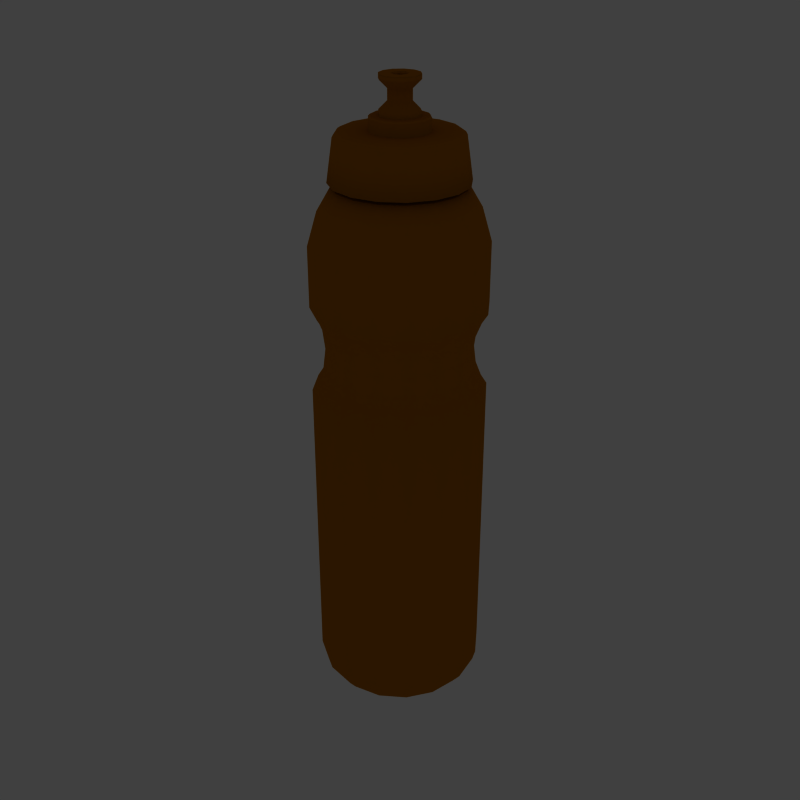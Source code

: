 # Source: bottle_orange.blend  (saved by Blender 3.2.14; exported with 4.5.12 LTS)
import bpy
from mathutils import Matrix  # noqa: F401  (used for matrix-valued properties, if any)

bpy.ops.wm.read_factory_settings(use_empty=True)
scene = bpy.context.scene
scene.name = 'Scene'

# ---- collections
col_collection_1 = bpy.data.collections.new('Collection 1'); scene.collection.children.link(col_collection_1)
col_collection_10 = bpy.data.collections.new('Collection 10'); scene.collection.children.link(col_collection_10)

# ---- materials (node trees are filled in below, after node groups)
mat_sp_btl = bpy.data.materials.new('SP_BTL')
mat_sp_btl.alpha_threshold = 0.0
mat_sp_btl.preview_render_type = 'FLAT'
mat_sp_btl.diffuse_color = (0.6739, 0.3445, 0.01306, 1.0)
mat_sp_btl.roughness = 0.2
mat_sp_btl.specular_intensity = 0.4
mat_sp_btl.line_color = (0.0, 0.0, 0.0, 1.0)

# ---- material node trees

# ---- world
world_world = bpy.data.worlds.new('World'); scene.world = world_world
world_world.color = (0.251, 0.251, 0.251)
world_world.use_sun_shadow = False
world_world.sun_shadow_jitter_overblur = 0.0
world_world.cycles.sampling_method = 'MANUAL'
world_world.cycles.sample_map_resolution = 256

# ---- meshes
me_sport_bottle = bpy.data.meshes.new('Sport_Bottle')
me_sport_bottle.from_pydata([(1.192e-07, -1.17, -4.593), (-1.081, -0.4478, -4.593), (-1.081, 0.4478, -4.593), (-0.8274, 0.8274, -4.593), (-0.6808, -0.3931, -4.679), (-0.7861, -4.172e-07, -4.679), (-4.768e-07, 0.7861, -4.679), (-0.4795, -1.158, 1.527), (-0.886, -0.886, 1.527), (-1.158, 0.4795, 1.527), (-1.158, -0.4795, 1.527), (-1.253, 1.192e-07, 1.527), (-0.886, 0.886, 1.527), (-0.4795, 1.158, 1.527), (-1.023, -0.4237, 1.231), (-1.107, 1.192e-07, 1.231), (-0.7829, 0.7829, 1.231), (-0.4237, 1.023, 1.231), (-1.023, 0.4237, 1.231), (-0.7829, -0.7829, 1.231), (-0.4237, -1.023, 1.231), (-0.4237, -1.023, 0.5597), (-0.7829, -0.7829, 0.5597), (-1.023, 0.4237, 0.5597), (-0.4237, 1.023, 0.5597), (-0.7829, 0.7829, 0.5597), (-1.107, 1.192e-07, 0.5597), (-1.023, -0.4237, 0.5597), (1.192e-07, -1.107, 0.5597), (-0.4795, 1.158, 0.2635), (-0.886, 0.886, 0.2635), (-1.253, 1.192e-07, 0.2635), (-1.158, -0.4795, 0.2635), (-0.4018, 0.97, 0.8954), (-0.7424, 0.7424, 0.8954), (-0.97, 0.4018, 0.8954), (-1.05, 2.384e-07, 0.8954), (-0.97, -0.4018, 0.8954), (-0.7424, -0.7424, 0.8954), (-0.4018, -0.97, 0.8954), (0.0, -1.05, 0.8954), (-1.158, 0.4795, 0.2635), (-0.886, -0.886, 0.2635), (-0.4795, -1.158, 0.2635), (-0.5697, -0.5697, 3.996), (-0.3083, 0.7443, 3.996), (-0.5697, -0.5697, 3.277), (-0.7443, -0.3083, 3.277), (-0.4795, -1.158, 2.478), (0.0, -1.253, 2.478), (-1.158, -0.4795, 2.478), (-1.253, 0.0, 2.478), (-1.158, 0.4795, 2.478), (-0.886, 0.886, 2.478), (-2.384e-07, 1.253, 2.478), (-0.4795, -1.158, -4.508), (-1.158, -0.4795, -4.508), (-0.886, -0.886, -4.508), (-1.253, 1.192e-07, -4.508), (-1.158, 0.4795, -4.508), (-0.886, 0.886, -4.508), (-0.4795, 1.158, -4.508), (-0.4478, -1.081, -4.593), (-0.8274, -0.8274, -4.593), (-1.17, 1.192e-07, -4.593), (-0.4478, 1.081, -4.593), (-0.886, -0.886, 2.478), (-0.3083, -0.7443, 3.277), (-0.8056, -5.96e-08, 3.277), (-0.7443, 0.3083, 3.277), (-0.5697, 0.5697, 3.277), (-0.3083, 0.7443, 3.277), (-0.4795, 1.158, 2.478), (0.0, 0.8056, 3.277), (-0.7895, 0.327, 3.329), (-0.8546, 1.192e-07, 3.329), (-0.7895, -0.327, 3.329), (-0.7895, 0.327, 3.996), (-0.6043, 0.6043, 3.996), (-0.327, 0.7895, 3.996), (-0.8546, 5.96e-08, 3.996), (-0.7895, -0.327, 3.996), (-0.6043, -0.6043, 3.996), (-0.327, -0.7895, 3.996), (-0.327, -0.7895, 3.329), (-0.6043, -0.6043, 3.329), (-0.6043, 0.6043, 3.329), (-0.327, 0.7895, 3.329), (-0.327, -0.7895, 3.949), (-0.7895, -0.327, 3.949), (-0.7895, 0.327, 3.949), (-0.8546, 5.96e-08, 3.949), (-0.3325, -0.8027, 3.972), (-0.8027, -0.3325, 3.972), (-0.6144, -0.6144, 3.972), (-0.8027, 0.3325, 3.972), (-0.8688, 5.96e-08, 3.972), (-0.6144, 0.6144, 3.972), (-0.3325, 0.8027, 3.972), (-0.6043, -0.6043, 3.949), (-0.327, 0.7895, 3.949), (-5.96e-08, -0.8546, 3.949), (-0.6043, 0.6043, 3.949), (-0.3083, -0.7443, 3.996), (-0.7443, -0.3083, 3.996), (-0.7443, 0.3083, 3.996), (-0.8056, 1.192e-07, 3.996), (-0.5697, 0.5697, 3.996), (-0.3685, -0.8895, 3.329), (-0.6808, -0.6808, 3.329), (-0.9628, -4.172e-07, 3.329), (-0.8895, 0.3685, 3.329), (-0.6808, 0.6808, 3.329), (-0.3685, 0.8895, 3.329), (-5.364e-07, 0.9628, 3.329), (-0.5018, -1.211, -4.507), (-0.9272, -0.9272, -4.507), (-1.211, -0.5018, -4.507), (-1.311, 1.192e-07, -4.507), (-1.211, 0.5018, -4.507), (-0.9272, 0.9272, -4.507), (-0.5018, 1.211, -4.507), (-3.576e-07, -1.139, -4.837), (-0.4358, -1.052, -4.837), (-0.8053, -0.8053, -4.837), (-1.052, -0.4358, -4.837), (-1.139, 1.192e-07, -4.837), (-1.052, 0.4358, -4.837), (-0.8053, 0.8053, -4.837), (-0.4358, 1.052, -4.837), (-4.768e-07, -1.264, -4.679), (-0.4836, -1.168, -4.679), (-0.8937, -0.8937, -4.679), (-1.168, -0.4836, -4.679), (-1.264, 1.192e-07, -4.679), (-1.168, 0.4836, -4.679), (-0.8937, 0.8937, -4.679), (-0.4836, 1.168, -4.679), (-0.5018, -1.211, 1.557), (-0.9272, -0.9272, 1.557), (-1.211, 0.5018, 1.557), (-1.211, -0.5018, 1.557), (-1.311, 1.192e-07, 1.557), (-0.9272, 0.9272, 1.557), (-0.5018, 1.211, 1.557), (-1.05, -0.435, 1.194), (-1.137, 1.192e-07, 1.194), (-0.8038, 0.8038, 1.194), (-0.435, 1.05, 1.194), (-1.05, 0.435, 1.194), (-0.8038, -0.8038, 1.194), (-0.435, -1.05, 1.194), (-0.435, -1.05, 0.597), (-0.8038, -0.8038, 0.597), (-1.05, 0.435, 0.597), (-0.435, 1.05, 0.597), (-0.8038, 0.8038, 0.597), (-1.137, 1.192e-07, 0.597), (-1.05, -0.435, 0.597), (-0.5018, 1.211, 0.2341), (-0.9272, 0.9272, 0.2341), (-1.311, 1.192e-07, 0.2341), (-1.211, -0.5018, 0.2341), (-0.4209, 1.016, 0.8954), (-0.7777, 0.7777, 0.8954), (-1.016, 0.4209, 0.8954), (-1.1, 1.192e-07, 0.8954), (-1.016, -0.4209, 0.8954), (-0.7777, -0.7777, 0.8954), (-0.4209, -1.016, 0.8954), (-1.211, 0.5018, 0.2341), (-0.9272, -0.9272, 0.2341), (-0.5018, -1.211, 0.2341), (-0.5018, -1.211, 2.478), (-0.9272, -0.9272, 2.478), (-1.211, -0.5018, 2.478), (-1.311, 1.192e-07, 2.478), (-0.9272, 0.9272, 2.478), (-0.5018, 1.211, 2.478), (-1.211, 0.5018, 2.478), (-1.192e-07, -0.9628, 3.329), (-0.8895, -0.3685, 3.329), (-0.8225, -0.8225, 2.989), (-0.4451, -1.075, 2.989), (-1.163, 1.192e-07, 2.989), (-1.075, -0.4451, 2.989), (-0.4451, 1.075, 2.989), (-0.8225, 0.8225, 2.989), (-1.075, 0.4451, 2.989), (-4.768e-07, -0.9446, -4.837), (-0.3615, -0.8727, -4.837), (-0.6679, -0.6679, -4.837), (-0.8727, -0.3615, -4.837), (-0.9446, 1.192e-07, -4.837), (-0.8727, 0.3615, -4.837), (-0.6679, 0.6679, -4.837), (-0.3615, 0.8727, -4.837), (-4.768e-07, -0.7861, -4.679), (-0.3931, -0.6808, -4.679), (-0.6808, 0.3931, -4.679), (-0.3931, 0.6808, -4.679), (0.3931, 0.6808, -4.679), (0.6808, 0.3931, -4.679), (0.3931, -0.6808, -4.679), (-2.98e-07, 0.9446, -4.837), (0.3615, 0.8727, -4.837), (0.6679, 0.6679, -4.837), (0.8727, 0.3615, -4.837), (0.9446, 5.96e-08, -4.837), (0.8727, -0.3615, -4.837), (0.6679, -0.6679, -4.837), (0.3615, -0.8727, -4.837), (1.075, 0.4451, 2.989), (-4.768e-07, 1.163, 2.989), (0.8225, 0.8225, 2.989), (0.4451, 1.075, 2.989), (1.075, -0.4451, 2.989), (1.163, 0.0, 2.989), (0.0, -1.163, 2.989), (0.4451, -1.075, 2.989), (0.8225, -0.8225, 2.989), (0.8895, -0.3685, 3.329), (1.211, 0.5018, 2.478), (-4.768e-07, 1.311, 2.478), (0.5018, 1.211, 2.478), (0.9272, 0.9272, 2.478), (1.311, 0.0, 2.478), (1.211, -0.5018, 2.478), (-1.192e-07, -1.311, 2.478), (0.9272, -0.9272, 2.478), (0.5018, -1.211, 2.478), (0.5018, -1.211, 0.2341), (0.9272, -0.9272, 0.2341), (1.211, 0.5018, 0.2341), (0.0, -1.1, 0.8954), (0.4209, -1.016, 0.8954), (0.7777, -0.7777, 0.8954), (1.016, -0.4209, 0.8954), (1.1, 0.0, 0.8954), (1.016, 0.4209, 0.8954), (0.7777, 0.7777, 0.8954), (0.4209, 1.016, 0.8954), (-1.192e-07, 1.1, 0.8954), (-1.192e-07, -1.311, 0.2341), (1.211, -0.5018, 0.2341), (1.311, 0.0, 0.2341), (0.9272, 0.9272, 0.2341), (0.5018, 1.211, 0.2341), (-5.96e-07, 1.311, 0.2341), (0.0, -1.137, 0.597), (1.05, -0.435, 0.597), (1.137, 0.0, 0.597), (0.8038, 0.8038, 0.597), (0.435, 1.05, 0.597), (-1.192e-07, 1.137, 0.597), (1.05, 0.435, 0.597), (0.8038, -0.8038, 0.597), (0.435, -1.05, 0.597), (0.435, -1.05, 1.194), (0.8038, -0.8038, 1.194), (1.05, 0.435, 1.194), (-2.384e-07, 1.137, 1.194), (0.435, 1.05, 1.194), (0.8038, 0.8038, 1.194), (1.137, 1.192e-07, 1.194), (1.05, -0.435, 1.194), (0.0, -1.137, 1.194), (-5.96e-07, 1.311, 1.557), (0.5018, 1.211, 1.557), (0.9272, 0.9272, 1.557), (1.311, 0.0, 1.557), (1.211, -0.5018, 1.557), (-1.192e-07, -1.311, 1.557), (1.211, 0.5018, 1.557), (0.9272, -0.9272, 1.557), (0.5018, -1.211, 1.557), (-3.576e-07, 1.264, -4.679), (0.4836, 1.168, -4.679), (0.8937, 0.8937, -4.679), (1.168, 0.4836, -4.679), (1.264, 0.0, -4.679), (1.168, -0.4836, -4.679), (0.8937, -0.8937, -4.679), (0.4836, -1.168, -4.679), (-3.576e-07, 1.139, -4.837), (0.4358, 1.052, -4.837), (0.8053, 0.8053, -4.837), (1.052, 0.4358, -4.837), (1.139, 0.0, -4.837), (1.052, -0.4358, -4.837), (0.8053, -0.8053, -4.837), (0.4358, -1.052, -4.837), (-3.576e-07, 1.311, -4.507), (0.5018, 1.211, -4.507), (0.9272, 0.9272, -4.507), (1.211, 0.5018, -4.507), (1.311, 0.0, -4.507), (1.211, -0.5018, -4.507), (0.9272, -0.9272, -4.507), (0.5018, -1.211, -4.507), (-5.96e-07, -1.311, -4.507), (0.3685, 0.8895, 3.329), (0.6808, 0.6808, 3.329), (0.8895, 0.3685, 3.329), (0.9628, -5.364e-07, 3.329), (0.6808, -0.6808, 3.329), (0.3685, -0.8895, 3.329), (-4.768e-07, 0.8056, 3.996), (0.5697, 0.5697, 3.996), (0.8056, 5.96e-08, 3.996), (0.7443, 0.3083, 3.996), (0.7443, -0.3083, 3.996), (0.3083, -0.7443, 3.996), (0.6043, 0.6043, 3.949), (-4.768e-07, 0.8546, 3.949), (0.327, 0.7895, 3.949), (0.6043, -0.6043, 3.949), (0.3325, 0.8027, 3.972), (-4.172e-07, 0.8688, 3.972), (0.6144, 0.6144, 3.972), (0.8688, 5.96e-08, 3.972), (0.8027, 0.3325, 3.972), (0.6144, -0.6144, 3.972), (0.8027, -0.3325, 3.972), (-5.96e-08, -0.8688, 3.972), (0.3325, -0.8027, 3.972), (0.8546, 5.96e-08, 3.949), (0.7895, 0.327, 3.949), (0.7895, -0.327, 3.949), (0.327, -0.7895, 3.949), (-2.384e-07, 0.8546, 3.329), (0.327, 0.7895, 3.329), (0.6043, 0.6043, 3.329), (0.6043, -0.6043, 3.329), (0.327, -0.7895, 3.329), (0.327, -0.7895, 3.996), (0.6043, -0.6043, 3.996), (-5.96e-08, -0.8546, 3.996), (0.7895, -0.327, 3.996), (0.8546, 5.96e-08, 3.996), (0.327, 0.7895, 3.996), (0.6043, 0.6043, 3.996), (-4.768e-07, 0.8546, 3.996), (0.7895, 0.327, 3.996), (-5.96e-08, -0.8546, 3.329), (0.7895, -0.327, 3.329), (0.8546, 5.96e-08, 3.329), (0.7895, 0.327, 3.329), (5.96e-08, -0.8056, 3.277), (0.4795, 1.158, 2.478), (0.3083, 0.7443, 3.277), (0.5697, 0.5697, 3.277), (0.7443, 0.3083, 3.277), (0.8056, -1.192e-07, 3.277), (0.3083, -0.7443, 3.277), (0.886, -0.886, 2.478), (0.4478, 1.081, -4.593), (1.17, 0.0, -4.593), (0.8274, -0.8274, -4.593), (0.4478, -1.081, -4.593), (0.4795, 1.158, -4.508), (-5.96e-07, 1.253, -4.508), (0.886, 0.886, -4.508), (1.158, 0.4795, -4.508), (1.253, 0.0, -4.508), (0.886, -0.886, -4.508), (1.158, -0.4795, -4.508), (0.4795, -1.158, -4.508), (-1.192e-07, -1.253, -4.508), (0.886, 0.886, 2.478), (1.158, 0.4795, 2.478), (1.253, -1.192e-07, 2.478), (1.158, -0.4795, 2.478), (0.4795, -1.158, 2.478), (0.7443, -0.3083, 3.277), (0.5697, -0.5697, 3.277), (0.3083, 0.7443, 3.996), (0.5697, -0.5697, 3.996), (5.96e-08, -0.8056, 3.996), (0.4795, -1.158, 0.2635), (0.886, -0.886, 0.2635), (1.158, 0.4795, 0.2635), (0.4018, -0.97, 0.8954), (0.7424, -0.7424, 0.8954), (0.97, -0.4018, 0.8954), (1.05, 0.0, 0.8954), (0.97, 0.4018, 0.8954), (0.7424, 0.7424, 0.8954), (0.4018, 0.97, 0.8954), (-3.576e-07, 1.05, 0.8954), (-1.192e-07, -1.253, 0.2635), (1.158, -0.4795, 0.2635), (1.253, 0.0, 0.2635), (0.886, 0.886, 0.2635), (0.4795, 1.158, 0.2635), (-5.96e-07, 1.253, 0.2635), (1.023, -0.4237, 0.5597), (1.107, 0.0, 0.5597), (0.7829, 0.7829, 0.5597), (0.4237, 1.023, 0.5597), (-3.576e-07, 1.107, 0.5597), (1.023, 0.4237, 0.5597), (0.7829, -0.7829, 0.5597), (0.4237, -1.023, 0.5597), (0.4237, -1.023, 1.231), (0.7829, -0.7829, 1.231), (1.023, 0.4237, 1.231), (-5.96e-07, 1.107, 1.231), (0.4237, 1.023, 1.231), (0.7829, 0.7829, 1.231), (1.107, 0.0, 1.231), (1.023, -0.4237, 1.231), (0.0, -1.107, 1.231), (-5.96e-07, 1.253, 1.527), (0.4795, 1.158, 1.527), (0.886, 0.886, 1.527), (1.253, 0.0, 1.527), (1.158, -0.4795, 1.527), (-1.192e-07, -1.253, 1.527), (1.158, 0.4795, 1.527), (0.886, -0.886, 1.527), (0.4795, -1.158, 1.527), (0.7861, -4.768e-07, -4.679), (0.6808, -0.3931, -4.679), (-5.96e-07, 1.17, -4.593), (0.8274, 0.8274, -4.593), (1.081, 0.4478, -4.593), (1.081, -0.4478, -4.593), (-1.341e-07, 0.1728, 4.645), (-1.341e-07, 0.1728, 4.476), (-0.08638, 0.1496, 4.645), (-0.08638, 0.1496, 4.476), (-0.1496, 0.08638, 4.645), (-0.1496, 0.08638, 4.476), (-2.086e-07, 0.295, 4.767), (-2.086e-07, 0.295, 4.354), (-0.1475, 0.2555, 4.767), (-0.1475, 0.2555, 4.354), (-0.2555, 0.1475, 4.767), (-0.2555, 0.1475, 4.354), (-0.0799, 0.0799, 4.804), (-0.09093, 0.09093, 4.837), (-0.2555, 0.1475, 4.837), (-0.1475, 0.2555, 4.837), (-2.086e-07, 0.295, 4.837), (-0.113, -5.215e-08, 4.001), (-0.0799, 0.0799, 4.001), (-2.086e-07, 0.295, 4.284), (-0.1475, 0.2555, 4.284), (-0.2555, 0.1475, 4.284), (-3.576e-07, 0.4152, 4.284), (-0.2076, 0.3595, 4.284), (-0.3595, 0.2076, 4.284), (-0.7903, 0.3274, 4.077), (-0.6049, 0.6049, 4.077), (-0.3274, 0.7903, 4.077), (-0.3784, 0.2185, 4.077), (-2.384e-07, 0.437, 4.077), (-3.576e-07, 0.437, 4.261), (-0.2185, 0.3784, 4.261), (-0.3784, 0.2185, 4.261), (-0.2185, 0.3784, 4.077), (-0.8301, 0.3439, 4.05), (-0.8985, 5.96e-08, 4.05), (-0.6354, 0.6354, 4.05), (-0.3439, 0.8301, 4.05), (-0.8521, 0.353, 4.008), (-0.9223, 1.192e-07, 4.008), (-0.6522, 0.6522, 4.008), (-0.353, 0.8521, 4.008), (-0.9351, 0.3873, 3.382), (-1.012, 1.192e-07, 3.382), (-0.7157, 0.7157, 3.382), (-0.3873, 0.9351, 3.382), (-0.7895, 0.327, 3.382), (-0.8546, 1.192e-07, 3.382), (-0.6043, 0.6043, 3.382), (-0.327, 0.7895, 3.382), (-0.8071, 0.3343, 3.971), (-0.8735, 1.192e-07, 3.971), (-0.6177, 0.6177, 3.971), (-0.3343, 0.8071, 3.971), (-0.7895, 0.327, 4.001), (-0.8546, 1.192e-07, 4.001), (-0.6043, 0.6043, 4.001), (-0.327, 0.7895, 4.001), (-0.7895, 0.327, 3.941), (-0.8546, 1.192e-07, 3.941), (-0.6043, 0.6043, 3.941), (-0.327, 0.7895, 3.941), (-0.327, -0.7895, 3.941), (-0.6043, -0.6043, 3.941), (-0.7895, -0.327, 3.941), (-0.327, -0.7895, 4.001), (-0.6043, -0.6043, 4.001), (-0.7895, -0.327, 4.001), (-0.3343, -0.8071, 3.971), (-0.6177, -0.6177, 3.971), (-0.8071, -0.3343, 3.971), (-0.327, -0.7895, 3.382), (-0.6043, -0.6043, 3.382), (-0.7895, -0.327, 3.382), (-0.3873, -0.9351, 3.382), (-0.7157, -0.7157, 3.382), (-0.9351, -0.3873, 3.382), (-0.8555, -5.96e-08, 4.077), (-0.353, -0.8521, 4.008), (-0.6522, -0.6522, 4.008), (-0.8521, -0.353, 4.008), (-0.3439, -0.8301, 4.05), (-0.6354, -0.6354, 4.05), (-0.8301, -0.3439, 4.05), (-0.2185, -0.3784, 4.077), (-0.437, 1.192e-07, 4.261), (-0.3784, -0.2185, 4.261), (-0.2185, -0.3784, 4.261), (-3.576e-07, -0.437, 4.261), (-2.384e-07, -0.437, 4.077), (-0.3784, -0.2185, 4.077), (-0.437, 0.0, 4.077), (-0.3274, -0.7903, 4.077), (-0.6049, -0.6049, 4.077), (-0.7903, -0.3274, 4.077), (-0.4152, 1.192e-07, 4.284), (-0.3595, -0.2076, 4.284), (-0.2076, -0.3595, 4.284), (-3.576e-07, -0.4152, 4.284), (-0.295, 1.192e-07, 4.284), (-0.2555, -0.1475, 4.284), (-0.1475, -0.2555, 4.284), (-2.682e-07, -0.295, 4.284), (-0.0799, -0.0799, 4.001), (-0.113, -5.215e-08, 4.804), (-2.682e-07, -0.295, 4.837), (-0.1475, -0.2555, 4.837), (-0.2555, -0.1475, 4.837), (-0.295, 1.192e-07, 4.837), (-4.47e-08, -0.1286, 4.837), (-0.09093, -0.09093, 4.837), (-0.1286, -8.941e-08, 4.837), (-0.0799, -0.0799, 4.804), (-0.295, 1.192e-07, 4.354), (-0.295, 1.192e-07, 4.767), (-0.2555, -0.1475, 4.354), (-0.2555, -0.1475, 4.767), (-0.1475, -0.2555, 4.354), (-0.1475, -0.2555, 4.767), (-2.682e-07, -0.295, 4.354), (-2.682e-07, -0.295, 4.767), (-0.1728, 0.0, 4.476), (-0.1728, 0.0, 4.645), (-0.1496, -0.08638, 4.476), (-0.1496, -0.08638, 4.645), (-0.08638, -0.1496, 4.476), (-0.08638, -0.1496, 4.645), (-1.639e-07, -0.1728, 4.476), (-1.639e-07, -0.1728, 4.645), (0.08638, -0.1496, 4.645), (0.08638, -0.1496, 4.476), (0.1496, -0.08638, 4.645), (0.1496, -0.08638, 4.476), (0.1728, -5.96e-08, 4.645), (0.1728, -5.96e-08, 4.476), (0.1475, -0.2555, 4.767), (0.1475, -0.2555, 4.354), (0.2555, -0.1475, 4.767), (0.2555, -0.1475, 4.354), (0.295, 5.96e-08, 4.767), (0.295, 5.96e-08, 4.354), (0.0799, -0.0799, 4.804), (0.1286, -1.043e-07, 4.837), (0.09093, -0.09093, 4.837), (0.295, 5.96e-08, 4.837), (0.2555, -0.1475, 4.837), (0.1475, -0.2555, 4.837), (0.113, -4.47e-08, 4.804), (2.235e-08, -0.113, 4.804), (0.0799, -0.0799, 4.001), (2.235e-08, -0.113, 4.001), (0.1475, -0.2555, 4.284), (0.2555, -0.1475, 4.284), (0.295, 5.96e-08, 4.284), (0.2076, -0.3595, 4.284), (0.3595, -0.2076, 4.284), (0.4152, 8.941e-08, 4.284), (0.7903, -0.3274, 4.077), (0.6049, -0.6049, 4.077), (0.3274, -0.7903, 4.077), (0.437, -2.98e-08, 4.077), (0.3784, -0.2185, 4.077), (0.0, -0.8555, 4.077), (0.2185, -0.3784, 4.261), (0.3784, -0.2185, 4.261), (0.437, 8.941e-08, 4.261), (0.2185, -0.3784, 4.077), (0.8301, -0.3439, 4.05), (0.6354, -0.6354, 4.05), (0.3439, -0.8301, 4.05), (-3.576e-07, -0.8985, 4.05), (0.8521, -0.353, 4.008), (0.6522, -0.6522, 4.008), (0.353, -0.8521, 4.008), (-3.576e-07, -0.9223, 4.008), (0.8555, -1.788e-07, 4.077), (0.9351, -0.3873, 3.382), (0.7157, -0.7157, 3.382), (0.3873, -0.9351, 3.382), (-3.576e-07, -1.012, 3.382), (0.7895, -0.327, 3.382), (0.6043, -0.6043, 3.382), (0.327, -0.7895, 3.382), (-3.576e-07, -0.8546, 3.382), (0.8071, -0.3343, 3.971), (0.6177, -0.6177, 3.971), (0.3343, -0.8071, 3.971), (-3.576e-07, -0.8735, 3.971), (0.7895, -0.327, 4.001), (0.6043, -0.6043, 4.001), (0.327, -0.7895, 4.001), (-3.576e-07, -0.8546, 4.001), (0.7895, -0.327, 3.941), (0.6043, -0.6043, 3.941), (0.327, -0.7895, 3.941), (-3.576e-07, -0.8546, 3.941), (-2.384e-07, 0.8546, 3.941), (0.327, 0.7895, 3.941), (0.6043, 0.6043, 3.941), (0.8546, 5.96e-08, 3.941), (0.7895, 0.327, 3.941), (-2.384e-07, 0.8546, 4.001), (0.327, 0.7895, 4.001), (0.6043, 0.6043, 4.001), (0.8546, 5.96e-08, 4.001), (0.7895, 0.327, 4.001), (-1.788e-07, 0.8735, 3.971), (0.3343, 0.8071, 3.971), (0.6177, 0.6177, 3.971), (0.8735, 5.96e-08, 3.971), (0.8071, 0.3343, 3.971), (-2.384e-07, 0.8546, 3.382), (0.327, 0.7895, 3.382), (0.6043, 0.6043, 3.382), (0.8546, 5.96e-08, 3.382), (0.7895, 0.327, 3.382), (-2.384e-07, 1.012, 3.382), (0.3873, 0.9351, 3.382), (0.7157, 0.7157, 3.382), (1.012, 0.0, 3.382), (0.9351, 0.3873, 3.382), (-2.384e-07, 0.9223, 4.008), (0.353, 0.8521, 4.008), (0.6522, 0.6522, 4.008), (0.9223, 5.96e-08, 4.008), (0.8521, 0.353, 4.008), (-1.788e-07, 0.8985, 4.05), (0.3439, 0.8301, 4.05), (0.6354, 0.6354, 4.05), (0.8985, 5.96e-08, 4.05), (0.8301, 0.3439, 4.05), (0.2185, 0.3784, 4.077), (0.3784, 0.2185, 4.261), (0.2185, 0.3784, 4.261), (5.96e-08, 0.8555, 4.077), (0.3784, 0.2185, 4.077), (0.3274, 0.7903, 4.077), (0.6049, 0.6049, 4.077), (0.7903, 0.3274, 4.077), (0.3595, 0.2076, 4.284), (0.2076, 0.3595, 4.284), (0.2555, 0.1475, 4.284), (0.1475, 0.2555, 4.284), (3.725e-08, 0.113, 4.001), (0.0799, 0.0799, 4.001), (0.113, -4.47e-08, 4.001), (3.725e-08, 0.113, 4.804), (0.1475, 0.2555, 4.837), (0.2555, 0.1475, 4.837), (4.47e-08, 0.1286, 4.837), (0.09093, 0.09093, 4.837), (0.0799, 0.0799, 4.804), (0.2555, 0.1475, 4.354), (0.2555, 0.1475, 4.767), (0.1475, 0.2555, 4.354), (0.1475, 0.2555, 4.767), (0.1496, 0.08638, 4.476), (0.1496, 0.08638, 4.645), (0.08638, 0.1496, 4.476), (0.08638, 0.1496, 4.645), (-0.4679, -1.13, 0.3737), (-0.8646, -0.8646, 0.3737), (-1.13, 0.4679, 0.3737), (-0.4679, 1.13, 0.3737), (-0.8646, 0.8646, 0.3737), (-1.223, 1.192e-07, 0.3737), (-1.13, -0.4679, 0.3737), (-1.192e-07, -1.223, 0.3737), (1.13, -0.4679, 0.3737), (1.223, 0.0, 0.3737), (0.8646, 0.8646, 0.3737), (0.4679, 1.13, 0.3737), (-2.384e-07, 1.223, 0.3737), (1.13, 0.4679, 0.3737), (0.8646, -0.8646, 0.3737), (0.4679, -1.13, 0.3737), (-1.13, -0.4679, 1.417), (-1.223, 1.192e-07, 1.417), (-0.8646, 0.8646, 1.417), (-0.4679, 1.13, 1.417), (-1.13, 0.4679, 1.417), (-0.8646, -0.8646, 1.417), (-0.4679, -1.13, 1.417), (0.4679, -1.13, 1.417), (0.8646, -0.8646, 1.417), (1.13, 0.4679, 1.417), (-2.384e-07, 1.223, 1.417), (0.4679, 1.13, 1.417), (0.8646, 0.8646, 1.417), (1.223, 0.0, 1.417), (1.13, -0.4679, 1.417), (-1.192e-07, -1.223, 1.417)], [], [(62, 0, 424, 65), (62, 65, 3, 63), (63, 3, 2, 1), (1, 2, 64), (200, 6, 197, 198), (198, 4, 199, 200), (4, 5, 199), (39, 20, 412, 40), (20, 7, 418, 412), (38, 19, 20, 39), (7, 20, 19, 8), (37, 14, 19, 38), (14, 10, 8, 19), (36, 15, 14, 37), (15, 11, 10, 14), (35, 18, 15, 36), (18, 9, 11, 15), (34, 16, 18, 35), (16, 12, 9, 18), (33, 17, 16, 34), (17, 13, 12, 16), (389, 407, 17, 33), (407, 413, 13, 17), (400, 24, 29, 395), (389, 33, 24, 400), (24, 25, 30, 29), (33, 34, 25, 24), (25, 23, 41, 30), (34, 35, 23, 25), (23, 26, 31, 41), (35, 36, 26, 23), (26, 27, 32, 31), (36, 37, 27, 26), (27, 22, 42, 32), (37, 38, 22, 27), (22, 21, 43, 42), (38, 39, 21, 22), (21, 28, 390, 43), (39, 40, 28, 21), (103, 378, 348, 67), (104, 44, 46, 47), (105, 106, 68, 69), (107, 105, 69, 70), (307, 45, 71, 73), (45, 107, 70, 71), (106, 104, 47, 68), (44, 103, 67, 46), (48, 7, 8, 66), (11, 51, 50, 10), (13, 72, 53, 12), (413, 54, 72, 13), (12, 53, 52, 9), (9, 52, 51, 11), (10, 50, 66, 8), (7, 48, 49, 418), (390, 368, 55, 43), (42, 57, 56, 32), (31, 58, 59, 41), (41, 59, 60, 30), (29, 61, 361, 395), (30, 60, 61, 29), (32, 56, 58, 31), (43, 55, 57, 42), (368, 0, 62, 55), (57, 63, 1, 56), (58, 64, 2, 59), (59, 2, 3, 60), (61, 65, 424, 361), (60, 3, 65, 61), (56, 1, 64, 58), (55, 62, 63, 57), (348, 49, 48, 67), (67, 48, 66, 46), (46, 66, 50, 47), (47, 50, 51, 68), (68, 51, 52, 69), (69, 52, 53, 70), (70, 53, 72, 71), (71, 72, 54, 73), (180, 344, 84, 108), (109, 85, 76, 181), (74, 111, 110, 75), (111, 74, 86, 112), (330, 114, 113, 87), (112, 86, 87, 113), (181, 76, 75, 110), (108, 84, 85, 109), (83, 92, 324, 337), (92, 88, 101, 324), (81, 93, 94, 82), (93, 89, 99, 94), (77, 95, 96, 80), (95, 90, 91, 96), (77, 78, 97, 95), (95, 97, 102, 90), (342, 318, 98, 79), (318, 314, 100, 98), (78, 79, 98, 97), (97, 98, 100, 102), (81, 80, 96, 93), (93, 96, 91, 89), (83, 82, 94, 92), (92, 94, 99, 88), (86, 74, 90, 102), (76, 85, 99, 89), (84, 344, 101, 88), (74, 75, 91, 90), (75, 76, 89, 91), (85, 84, 88, 99), (87, 86, 102, 100), (330, 87, 100, 314), (83, 337, 378, 103), (81, 82, 44, 104), (77, 80, 106, 105), (78, 77, 105, 107), (342, 79, 45, 307), (79, 78, 107, 45), (80, 81, 104, 106), (82, 83, 103, 44), (300, 115, 131, 130), (130, 131, 123, 122), (115, 116, 132, 131), (131, 132, 124, 123), (116, 117, 133, 132), (132, 133, 125, 124), (117, 118, 134, 133), (133, 134, 126, 125), (118, 119, 135, 134), (134, 135, 127, 126), (119, 120, 136, 135), (135, 136, 128, 127), (120, 121, 137, 136), (136, 137, 129, 128), (121, 292, 276, 137), (137, 276, 284, 129), (300, 243, 172, 115), (115, 172, 171, 116), (116, 171, 162, 117), (117, 162, 161, 118), (118, 161, 170, 119), (119, 170, 160, 120), (120, 160, 159, 121), (121, 159, 248, 292), (169, 234, 266, 151), (168, 169, 151, 150), (167, 168, 150, 145), (166, 167, 145, 146), (165, 166, 146, 149), (164, 165, 149, 147), (163, 164, 147, 148), (242, 163, 148, 261), (242, 254, 155, 163), (163, 155, 156, 164), (164, 156, 154, 165), (165, 154, 157, 166), (166, 157, 158, 167), (167, 158, 153, 168), (168, 153, 152, 169), (169, 152, 249, 234), (138, 173, 174, 139), (141, 175, 176, 142), (143, 177, 178, 144), (144, 178, 223, 267), (140, 179, 177, 143), (142, 176, 179, 140), (139, 174, 175, 141), (272, 228, 173, 138), (174, 173, 183, 182), (182, 183, 108, 109), (176, 175, 185, 184), (184, 185, 181, 110), (178, 177, 187, 186), (186, 187, 112, 113), (223, 178, 186, 213), (213, 186, 113, 114), (177, 179, 188, 187), (187, 188, 111, 112), (179, 176, 184, 188), (188, 184, 110, 111), (175, 174, 182, 185), (185, 182, 109, 181), (173, 228, 218, 183), (183, 218, 180, 108), (123, 190, 189, 122), (124, 191, 190, 123), (125, 192, 191, 124), (126, 193, 192, 125), (127, 194, 193, 126), (128, 195, 194, 127), (129, 196, 195, 128), (284, 204, 196, 129), (189, 190, 198, 197), (192, 193, 5, 4), (193, 194, 199, 5), (6, 200, 196, 204), (190, 191, 198), (191, 4, 198), (191, 192, 4), (194, 195, 199), (195, 200, 199), (195, 196, 200), (206, 201, 205), (206, 202, 201), (207, 202, 206), (210, 423, 209), (210, 203, 423), (211, 203, 210), (6, 204, 205, 201), (208, 422, 202, 207), (209, 423, 422, 208), (189, 197, 203, 211), (284, 285, 205, 204), (285, 286, 206, 205), (286, 287, 207, 206), (287, 288, 208, 207), (288, 289, 209, 208), (289, 290, 210, 209), (290, 291, 211, 210), (291, 122, 189, 211), (219, 306, 180, 218), (230, 219, 218, 228), (216, 221, 305, 220), (227, 216, 220, 229), (212, 303, 304, 217), (222, 212, 217, 226), (214, 302, 303, 212), (225, 214, 212, 222), (213, 114, 301, 215), (223, 213, 215, 224), (215, 301, 302, 214), (224, 215, 214, 225), (217, 304, 221, 216), (226, 217, 216, 227), (220, 305, 306, 219), (229, 220, 219, 230), (272, 275, 230, 228), (274, 271, 227, 229), (270, 273, 222, 226), (273, 269, 225, 222), (268, 267, 223, 224), (269, 268, 224, 225), (271, 270, 226, 227), (275, 274, 229, 230), (235, 234, 249, 257), (236, 235, 257, 256), (237, 236, 256, 250), (238, 237, 250, 251), (239, 238, 251, 255), (240, 239, 255, 252), (241, 240, 252, 253), (242, 241, 253, 254), (242, 261, 262, 241), (241, 262, 263, 240), (240, 263, 260, 239), (239, 260, 264, 238), (238, 264, 265, 237), (237, 265, 259, 236), (236, 259, 258, 235), (235, 258, 266, 234), (293, 292, 248, 247), (294, 293, 247, 246), (295, 294, 246, 233), (296, 295, 233, 245), (297, 296, 245, 244), (298, 297, 244, 232), (299, 298, 232, 231), (300, 299, 231, 243), (277, 285, 284, 276), (293, 277, 276, 292), (278, 286, 285, 277), (294, 278, 277, 293), (279, 287, 286, 278), (295, 279, 278, 294), (280, 288, 287, 279), (296, 280, 279, 295), (281, 289, 288, 280), (297, 281, 280, 296), (282, 290, 289, 281), (298, 282, 281, 297), (283, 291, 290, 282), (299, 283, 282, 298), (130, 122, 291, 283), (300, 130, 283, 299), (336, 377, 312, 335), (339, 309, 311, 338), (340, 376, 308, 341), (342, 307, 376, 340), (341, 308, 310, 343), (343, 310, 309, 339), (338, 311, 377, 336), (335, 312, 378, 337), (330, 314, 315, 331), (331, 315, 313, 332), (333, 316, 329, 334), (346, 326, 328, 345), (347, 327, 326, 346), (334, 329, 101, 344), (345, 328, 316, 333), (332, 313, 327, 347), (325, 329, 316, 322), (335, 325, 322, 336), (323, 328, 326, 320), (338, 323, 320, 339), (319, 313, 315, 317), (341, 319, 317, 340), (318, 317, 315, 314), (342, 340, 317, 318), (321, 327, 313, 319), (343, 321, 319, 341), (321, 320, 326, 327), (343, 339, 320, 321), (323, 322, 316, 328), (338, 336, 322, 323), (325, 324, 101, 329), (335, 337, 324, 325), (306, 305, 333, 334), (221, 304, 346, 345), (302, 301, 331, 332), (330, 331, 301, 114), (303, 302, 332, 347), (347, 346, 304, 303), (305, 221, 345, 333), (180, 306, 334, 344), (350, 73, 54, 349), (351, 350, 349, 369), (352, 351, 369, 370), (353, 352, 370, 371), (374, 353, 371, 372), (375, 374, 372, 355), (354, 375, 355, 373), (348, 354, 373, 49), (367, 365, 358, 359), (366, 364, 357, 427), (362, 360, 356, 425), (360, 361, 424, 356), (363, 362, 425, 426), (364, 363, 426, 357), (365, 366, 427, 358), (359, 0, 368, 367), (379, 380, 365, 367), (391, 392, 364, 366), (393, 394, 360, 362), (394, 395, 361, 360), (381, 393, 362, 363), (392, 381, 363, 364), (380, 391, 366, 365), (390, 379, 367, 368), (421, 418, 49, 373), (417, 420, 355, 372), (419, 416, 371, 370), (415, 419, 370, 369), (413, 414, 349, 54), (414, 415, 369, 349), (416, 417, 372, 371), (373, 355, 420, 421), (377, 375, 354, 312), (309, 353, 374, 311), (376, 350, 351, 308), (307, 73, 350, 376), (308, 351, 352, 310), (310, 352, 353, 309), (311, 374, 375, 377), (312, 354, 348, 378), (382, 403, 28, 40), (403, 379, 390, 28), (383, 402, 403, 382), (402, 380, 379, 403), (384, 396, 402, 383), (396, 391, 380, 402), (385, 397, 396, 384), (397, 392, 391, 396), (386, 401, 397, 385), (401, 381, 392, 397), (387, 398, 401, 386), (398, 393, 381, 401), (388, 399, 398, 387), (399, 394, 393, 398), (389, 400, 399, 388), (400, 395, 394, 399), (407, 408, 414, 413), (389, 388, 408, 407), (408, 409, 415, 414), (388, 387, 409, 408), (409, 406, 419, 415), (387, 386, 406, 409), (406, 410, 416, 419), (386, 385, 410, 406), (410, 411, 417, 416), (385, 384, 411, 410), (411, 405, 420, 417), (384, 383, 405, 411), (421, 420, 405, 404), (383, 382, 404, 405), (404, 412, 418, 421), (382, 40, 412, 404), (423, 202, 422), (203, 201, 202, 423), (201, 203, 197, 6), (427, 357, 426), (358, 427, 426, 425), (359, 358, 425, 356), (424, 0, 359, 356), (433, 439, 541, 549), (432, 433, 549, 550), (438, 432, 550, 542), (431, 437, 439, 433), (430, 431, 433, 432), (436, 430, 432, 438), (429, 435, 437, 431), (428, 429, 431, 430), (434, 428, 430, 436), (439, 449, 527, 541), (442, 438, 542, 536), (437, 448, 449, 439), (443, 436, 438, 442), (435, 447, 448, 437), (444, 434, 436, 443), (441, 539, 532, 440), (677, 441, 440, 674), (441, 677, 444, 443), (539, 441, 442, 536), (441, 443, 442), (445, 446, 440, 532), (446, 671, 674, 440), (485, 446, 484), (484, 446, 482), (450, 451, 448, 447), (451, 452, 449, 448), (452, 523, 527, 449), (458, 459, 451, 450), (459, 460, 452, 451), (460, 513, 523, 452), (453, 505, 519, 456), (455, 461, 457, 662), (454, 461, 455), (454, 456, 461), (453, 456, 454), (457, 461, 459, 458), (461, 456, 460, 459), (456, 519, 513, 460), (462, 453, 454, 464), (466, 462, 464, 468), (462, 463, 505, 453), (466, 467, 463, 462), (465, 464, 454, 455), (469, 468, 464, 465), (654, 465, 455, 662), (649, 469, 465, 654), (470, 466, 468, 472), (470, 471, 467, 466), (473, 472, 468, 469), (644, 473, 469, 649), (476, 474, 470, 472), (475, 471, 470, 474), (476, 472, 473, 477), (477, 473, 644, 639), (488, 486, 474, 476), (487, 475, 474, 486), (488, 476, 477, 489), (489, 477, 639, 624), (480, 484, 482, 478), (488, 480, 478, 486), (479, 478, 482, 483), (487, 486, 478, 479), (480, 481, 485, 484), (488, 489, 481, 480), (481, 634, 629, 485), (489, 624, 634, 481), (490, 496, 615, 623), (496, 493, 619, 615), (491, 497, 496, 490), (497, 494, 493, 496), (487, 479, 498, 492), (479, 483, 495, 498), (491, 492, 498, 497), (497, 498, 495, 494), (490, 623, 611, 499), (491, 490, 499, 500), (487, 492, 501, 475), (491, 500, 501, 492), (499, 611, 607, 502), (500, 499, 502, 503), (475, 501, 504, 471), (500, 503, 504, 501), (607, 602, 506, 502), (502, 506, 507, 503), (504, 508, 467, 471), (504, 503, 507, 508), (602, 598, 509, 506), (598, 590, 520, 509), (506, 509, 510, 507), (509, 520, 521, 510), (508, 511, 463, 467), (511, 522, 505, 463), (508, 507, 510, 511), (511, 510, 521, 522), (518, 514, 513, 519), (512, 515, 514, 518), (517, 516, 515, 512), (522, 521, 518), (521, 512, 518), (521, 520, 512), (520, 590, 517, 512), (522, 518, 519, 505), (514, 524, 523, 513), (515, 525, 524, 514), (516, 526, 525, 515), (524, 528, 527, 523), (525, 529, 528, 524), (526, 530, 529, 525), (494, 495, 531), (493, 494, 531), (531, 540, 576, 578), (445, 532, 540, 531), (538, 535, 534), (539, 536, 535, 538), (538, 534, 533, 537), (537, 576, 540, 538), (538, 540, 532, 539), (533, 534, 546, 548), (547, 545, 529, 530), (534, 535, 544, 546), (545, 543, 528, 529), (535, 536, 542, 544), (543, 541, 527, 528), (548, 546, 554, 556), (556, 554, 553, 555), (555, 553, 545, 547), (546, 544, 552, 554), (554, 552, 551, 553), (553, 551, 543, 545), (544, 542, 550, 552), (552, 550, 549, 551), (551, 549, 541, 543), (560, 566, 568, 562), (559, 560, 562, 561), (565, 559, 561, 567), (558, 564, 566, 560), (557, 558, 560, 559), (563, 557, 559, 565), (555, 547, 564, 558), (556, 555, 558, 557), (548, 556, 557, 563), (566, 580, 581, 568), (573, 565, 567, 572), (564, 579, 580, 566), (574, 563, 565, 573), (547, 530, 579, 564), (533, 548, 563, 574), (571, 570, 575, 569), (537, 571, 569, 576), (571, 537, 533, 574), (570, 571, 573, 572), (571, 574, 573), (673, 577, 569, 575), (577, 578, 576, 569), (618, 577, 617), (617, 577, 616), (526, 582, 579, 530), (582, 583, 580, 579), (583, 584, 581, 580), (516, 591, 582, 526), (591, 592, 583, 582), (592, 593, 584, 583), (585, 603, 588, 589), (587, 594, 517, 590), (586, 594, 587), (586, 589, 594), (585, 589, 586), (517, 594, 591, 516), (594, 589, 592, 591), (589, 588, 593, 592), (595, 585, 586, 596), (599, 595, 596, 600), (595, 657, 603, 585), (599, 652, 657, 595), (597, 596, 586, 587), (601, 600, 596, 597), (598, 597, 587, 590), (602, 601, 597, 598), (604, 599, 600, 605), (604, 647, 652, 599), (606, 605, 600, 601), (607, 606, 601, 602), (609, 608, 604, 605), (642, 647, 604, 608), (609, 605, 606, 610), (610, 606, 607, 611), (621, 620, 608, 609), (627, 642, 608, 620), (621, 609, 610, 622), (622, 610, 611, 623), (613, 617, 616, 612), (621, 613, 612, 620), (637, 612, 616, 632), (627, 620, 612, 637), (613, 614, 618, 617), (621, 622, 614, 613), (614, 615, 619, 618), (622, 623, 615, 614), (625, 635, 634, 624), (635, 630, 629, 634), (626, 636, 635, 625), (636, 631, 630, 635), (627, 637, 638, 628), (637, 632, 633, 638), (626, 628, 638, 636), (636, 638, 633, 631), (625, 624, 639, 640), (626, 625, 640, 641), (627, 628, 643, 642), (626, 641, 643, 628), (640, 639, 644, 645), (641, 640, 645, 646), (642, 643, 648, 647), (641, 646, 648, 643), (644, 649, 650, 645), (645, 650, 651, 646), (648, 653, 652, 647), (648, 646, 651, 653), (649, 654, 655, 650), (654, 662, 664, 655), (650, 655, 656, 651), (655, 664, 665, 656), (653, 658, 657, 652), (658, 666, 603, 657), (653, 651, 656, 658), (658, 656, 665, 666), (663, 660, 593, 588), (659, 661, 660, 663), (457, 458, 661, 659), (666, 665, 663), (665, 659, 663), (665, 664, 659), (664, 662, 457, 659), (666, 663, 588, 603), (660, 667, 584, 593), (661, 668, 667, 660), (458, 450, 668, 661), (667, 669, 581, 584), (668, 670, 669, 667), (450, 447, 670, 668), (631, 633, 672), (630, 631, 672), (672, 679, 674, 671), (673, 575, 679, 672), (678, 676, 675), (570, 572, 676, 678), (678, 675, 444, 677), (677, 674, 679, 678), (678, 679, 575, 570), (444, 675, 683, 434), (435, 682, 670, 447), (675, 676, 681, 683), (682, 680, 669, 670), (676, 572, 567, 681), (680, 568, 581, 669), (687, 428, 434, 683), (428, 687, 686, 429), (429, 686, 682, 435), (683, 681, 685, 687), (687, 685, 684, 686), (686, 684, 680, 682), (681, 567, 561, 685), (685, 561, 562, 684), (684, 562, 568, 680), (629, 630, 671), (630, 672, 671), (632, 673, 633), (673, 672, 633), (632, 616, 673), (616, 577, 673), (619, 578, 618), (578, 577, 618), (619, 493, 578), (493, 531, 578), (483, 445, 495), (445, 531, 495), (483, 482, 445), (482, 446, 445), (629, 671, 485), (671, 446, 485), (254, 700, 691, 155), (700, 248, 159, 691), (155, 691, 692, 156), (691, 159, 160, 692), (156, 692, 690, 154), (692, 160, 170, 690), (154, 690, 693, 157), (690, 170, 161, 693), (157, 693, 694, 158), (693, 161, 162, 694), (158, 694, 689, 153), (694, 162, 171, 689), (153, 689, 688, 152), (689, 171, 172, 688), (152, 688, 695, 249), (688, 172, 243, 695), (249, 695, 703, 257), (695, 243, 231, 703), (257, 703, 702, 256), (703, 231, 232, 702), (256, 702, 696, 250), (702, 232, 244, 696), (250, 696, 697, 251), (696, 244, 245, 697), (251, 697, 701, 255), (697, 245, 233, 701), (255, 701, 698, 252), (701, 233, 246, 698), (252, 698, 699, 253), (698, 246, 247, 699), (253, 699, 700, 254), (699, 247, 248, 700), (266, 719, 710, 151), (719, 272, 138, 710), (151, 710, 709, 150), (710, 138, 139, 709), (150, 709, 704, 145), (709, 139, 141, 704), (145, 704, 705, 146), (704, 141, 142, 705), (146, 705, 708, 149), (705, 142, 140, 708), (149, 708, 706, 147), (708, 140, 143, 706), (147, 706, 707, 148), (706, 143, 144, 707), (148, 707, 714, 261), (707, 144, 267, 714), (261, 714, 715, 262), (714, 267, 268, 715), (262, 715, 716, 263), (715, 268, 269, 716), (263, 716, 713, 260), (716, 269, 273, 713), (260, 713, 717, 264), (713, 273, 270, 717), (264, 717, 718, 265), (717, 270, 271, 718), (265, 718, 712, 259), (718, 271, 274, 712), (259, 712, 711, 258), (712, 274, 275, 711), (258, 711, 719, 266), (711, 275, 272, 719)])
me_sport_bottle.polygons.foreach_set('use_smooth', [0, 0, 0, 0, 1, 1, 1, 1, 1, 1, 1, 1, 1, 1, 1, 1, 1, 1, 1, 1, 1, 1, 1, 1, 1, 1, 1, 1, 1, 1, 1, 1, 1, 1, 1, 1, 1, 1, 1, 1, 1, 1, 1, 1, 1, 1, 1, 1, 1, 1, 1, 1, 1, 1, 1, 1, 1, 1, 1, 1, 1, 1, 1, 1, 1, 1, 1, 1, 1, 1, 1, 1, 1, 1, 1, 1, 1, 1, 1, 0, 0, 0, 0, 0, 0, 0, 0, 1, 1, 1, 1, 1, 1, 1, 1, 1, 1, 1, 1, 1, 1, 1, 1, 1, 1, 1, 1, 1, 1, 1, 1, 0, 0, 0, 0, 0, 0, 0, 0, 1, 1, 1, 1, 1, 1, 1, 1, 1, 1, 1, 1, 1, 1, 1, 1, 1, 1, 1, 1, 1, 1, 1, 1, 1, 1, 1, 1, 1, 1, 1, 1, 1, 1, 1, 1, 1, 1, 1, 1, 1, 1, 1, 1, 1, 1, 1, 1, 1, 1, 1, 1, 1, 1, 1, 1, 1, 1, 1, 1, 1, 1, 1, 1, 1, 1, 1, 1, 1, 1, 1, 1, 1, 1, 1, 1, 1, 1, 1, 1, 1, 1, 1, 1, 1, 1, 1, 1, 1, 1, 1, 1, 1, 1, 1, 1, 1, 1, 1, 1, 1, 1, 1, 1, 1, 1, 1, 1, 1, 1, 1, 1, 1, 1, 1, 1, 1, 1, 1, 1, 1, 1, 1, 1, 1, 1, 1, 1, 1, 1, 1, 1, 1, 1, 1, 1, 1, 1, 1, 1, 1, 1, 1, 1, 1, 1, 1, 1, 1, 1, 1, 1, 1, 1, 1, 1, 1, 1, 1, 1, 1, 1, 1, 1, 0, 0, 0, 0, 0, 0, 0, 0, 1, 1, 1, 1, 1, 1, 1, 1, 1, 1, 1, 1, 1, 1, 1, 1, 1, 1, 1, 1, 1, 1, 1, 1, 0, 0, 0, 0, 0, 0, 0, 0, 1, 1, 1, 1, 1, 1, 1, 1, 1, 1, 1, 1, 1, 1, 1, 1, 1, 1, 1, 1, 1, 1, 1, 1, 1, 1, 1, 1, 1, 1, 1, 1, 1, 1, 1, 1, 1, 1, 1, 1, 1, 1, 1, 1, 1, 1, 1, 1, 1, 1, 1, 1, 1, 1, 1, 1, 1, 1, 1, 1, 1, 1, 1, 1, 1, 1, 1, 1, 1, 1, 1, 1, 1, 1, 1, 0, 0, 0, 0, 1, 1, 1, 1, 1, 1, 1, 1, 1, 1, 1, 1, 1, 1, 1, 1, 1, 0, 0, 0, 1, 1, 0, 0, 0, 0, 0, 1, 1, 1, 0, 0, 0, 0, 0, 1, 1, 1, 1, 1, 1, 1, 1, 1, 1, 1, 1, 1, 1, 1, 0, 0, 0, 0, 1, 1, 1, 1, 1, 1, 1, 1, 1, 1, 1, 1, 1, 1, 1, 1, 1, 1, 1, 1, 1, 1, 1, 1, 0, 0, 0, 0, 1, 1, 1, 1, 1, 1, 1, 1, 1, 1, 1, 1, 1, 1, 1, 0, 0, 0, 0, 0, 1, 1, 1, 0, 0, 0, 0, 0, 1, 1, 0, 0, 0, 1, 1, 1, 1, 1, 1, 1, 1, 1, 1, 1, 1, 1, 1, 1, 1, 1, 1, 1, 1, 1, 1, 1, 1, 1, 1, 1, 1, 1, 1, 1, 1, 1, 1, 0, 0, 0, 1, 1, 0, 0, 0, 0, 0, 1, 1, 1, 0, 0, 0, 0, 0, 1, 1, 1, 1, 1, 1, 1, 1, 1, 1, 1, 1, 1, 1, 1, 0, 0, 0, 0, 1, 1, 1, 1, 1, 1, 1, 1, 1, 1, 1, 1, 1, 1, 1, 1, 1, 1, 1, 1, 1, 1, 1, 1, 0, 0, 0, 0, 1, 1, 1, 1, 1, 1, 1, 1, 1, 1, 1, 1, 1, 1, 1, 0, 0, 0, 0, 0, 1, 1, 1, 0, 0, 0, 0, 0, 1, 1, 0, 0, 0, 1, 1, 1, 1, 1, 1, 1, 1, 1, 1, 1, 1, 1, 1, 1, 1, 1, 0, 0, 0, 0, 0, 0, 0, 0, 0, 0, 0, 0, 0, 0, 0, 0, 1, 1, 1, 1, 1, 1, 1, 1, 1, 1, 1, 1, 1, 1, 1, 1, 1, 1, 1, 1, 1, 1, 1, 1, 1, 1, 1, 1, 1, 1, 1, 1, 1, 1, 1, 1, 1, 1, 1, 1, 1, 1, 1, 1, 1, 1, 1, 1, 1, 1, 1, 1, 1, 1, 1, 1, 1, 1, 1, 1, 1, 1, 1, 1])
_uv = me_sport_bottle.uv_layers.new(name='UVTex')
_uv.uv.foreach_set('vector', [0.0438, 0.1144, 0.03319, 0.1677, 0.3121, 0.1677, 0.3015, 0.1144, 0.0438, 0.1144, 0.3015, 0.1144, 0.2712, 0.06914, 0.07403, 0.06914, 0.07403, 0.06914, 0.2712, 0.06914, 0.226, 0.03892, 0.1193, 0.03892, 0.1193, 0.03892, 0.226, 0.03892, 0.1726, 0.0283, 0.3001, 0.09417, 0.3198, 0.1677, 0.02548, 0.1677, 0.0452, 0.09417, 0.0452, 0.09417, 0.09906, 0.04031, 0.2462, 0.04031, 0.3001, 0.09417, 0.09906, 0.04031, 0.1726, 0.0206, 0.2462, 0.04031, 0.6562, 0.2908, 0.6562, 0.3014, 0.6341, 0.3014, 0.6341, 0.2908, 0.6562, 0.3014, 0.6562, 0.3119, 0.6341, 0.3119, 0.6341, 0.3014, 0.6774, 0.2908, 0.6774, 0.3014, 0.6562, 0.3014, 0.6562, 0.2908, 0.6562, 0.3119, 0.6562, 0.3014, 0.6774, 0.3014, 0.6774, 0.3119, 0.6985, 0.2908, 0.6985, 0.3014, 0.6774, 0.3014, 0.6774, 0.2908, 0.6985, 0.3014, 0.6985, 0.3119, 0.6774, 0.3119, 0.6774, 0.3014, 0.7199, 0.2908, 0.7199, 0.3014, 0.6985, 0.3014, 0.6985, 0.2908, 0.7199, 0.3014, 0.7199, 0.3119, 0.6985, 0.3119, 0.6985, 0.3014, 0.7413, 0.2908, 0.7413, 0.3014, 0.7199, 0.3014, 0.7199, 0.2908, 0.7413, 0.3014, 0.7413, 0.3119, 0.7199, 0.3119, 0.7199, 0.3014, 0.7622, 0.2908, 0.7622, 0.3014, 0.7413, 0.3014, 0.7413, 0.2908, 0.7622, 0.3014, 0.7622, 0.3119, 0.7413, 0.3119, 0.7413, 0.3014, 0.7832, 0.2908, 0.7832, 0.3014, 0.7622, 0.3014, 0.7622, 0.2908, 0.7832, 0.3014, 0.7832, 0.3119, 0.7622, 0.3119, 0.7622, 0.3014, 0.8046, 0.2908, 0.8046, 0.3014, 0.7832, 0.3014, 0.7832, 0.2908, 0.8046, 0.3014, 0.8046, 0.3119, 0.7832, 0.3119, 0.7832, 0.3014, 0.8046, 0.2802, 0.7832, 0.2802, 0.7832, 0.2696, 0.8046, 0.2696, 0.8046, 0.2908, 0.7832, 0.2908, 0.7832, 0.2802, 0.8046, 0.2802, 0.7832, 0.2802, 0.7622, 0.2802, 0.7622, 0.2696, 0.7832, 0.2696, 0.7832, 0.2908, 0.7622, 0.2908, 0.7622, 0.2802, 0.7832, 0.2802, 0.7622, 0.2802, 0.7413, 0.2802, 0.7413, 0.2696, 0.7622, 0.2696, 0.7622, 0.2908, 0.7413, 0.2908, 0.7413, 0.2802, 0.7622, 0.2802, 0.7413, 0.2802, 0.7199, 0.2802, 0.7199, 0.2696, 0.7413, 0.2696, 0.7413, 0.2908, 0.7199, 0.2908, 0.7199, 0.2802, 0.7413, 0.2802, 0.7199, 0.2802, 0.6985, 0.2802, 0.6985, 0.2696, 0.7199, 0.2696, 0.7199, 0.2908, 0.6985, 0.2908, 0.6985, 0.2802, 0.7199, 0.2802, 0.6985, 0.2802, 0.6774, 0.2802, 0.6774, 0.2696, 0.6985, 0.2696, 0.6985, 0.2908, 0.6774, 0.2908, 0.6774, 0.2802, 0.6985, 0.2802, 0.6774, 0.2802, 0.6562, 0.2802, 0.6562, 0.2696, 0.6774, 0.2696, 0.6774, 0.2908, 0.6562, 0.2908, 0.6562, 0.2802, 0.6774, 0.2802, 0.6562, 0.2802, 0.6341, 0.2802, 0.6341, 0.2696, 0.6562, 0.2696, 0.6562, 0.2908, 0.6341, 0.2908, 0.6341, 0.2802, 0.6562, 0.2802, 0.6562, 0.4551, 0.6341, 0.4551, 0.6341, 0.4129, 0.6562, 0.4129, 0.6985, 0.4551, 0.6774, 0.4551, 0.6774, 0.4129, 0.6985, 0.4129, 0.7413, 0.4551, 0.7199, 0.4551, 0.7199, 0.4129, 0.7413, 0.4129, 0.7622, 0.4551, 0.7413, 0.4551, 0.7413, 0.4129, 0.7622, 0.4129, 0.8046, 0.4551, 0.7832, 0.4551, 0.7832, 0.4129, 0.8046, 0.4129, 0.7832, 0.4551, 0.7622, 0.4551, 0.7622, 0.4129, 0.7832, 0.4129, 0.7199, 0.4551, 0.6985, 0.4551, 0.6985, 0.4129, 0.7199, 0.4129, 0.6774, 0.4551, 0.6562, 0.4551, 0.6562, 0.4129, 0.6774, 0.4129, 0.6562, 0.3667, 0.6562, 0.3119, 0.6774, 0.3119, 0.6774, 0.3667, 0.7199, 0.3119, 0.7199, 0.3667, 0.6985, 0.3667, 0.6985, 0.3119, 0.7832, 0.3119, 0.7832, 0.3667, 0.7622, 0.3667, 0.7622, 0.3119, 0.8046, 0.3119, 0.8046, 0.3667, 0.7832, 0.3667, 0.7832, 0.3119, 0.7622, 0.3119, 0.7622, 0.3667, 0.7413, 0.3667, 0.7413, 0.3119, 0.7413, 0.3119, 0.7413, 0.3667, 0.7199, 0.3667, 0.7199, 0.3119, 0.6985, 0.3119, 0.6985, 0.3667, 0.6774, 0.3667, 0.6774, 0.3119, 0.6562, 0.3119, 0.6562, 0.3667, 0.6341, 0.3667, 0.6341, 0.3119, 0.6341, 0.2696, 0.6341, 0.03166, 0.6562, 0.03166, 0.6562, 0.2696, 0.6774, 0.2696, 0.6774, 0.03166, 0.6985, 0.03166, 0.6985, 0.2696, 0.7199, 0.2696, 0.7199, 0.03166, 0.7413, 0.03166, 0.7413, 0.2696, 0.7413, 0.2696, 0.7413, 0.03166, 0.7622, 0.03166, 0.7622, 0.2696, 0.7832, 0.2696, 0.7832, 0.03166, 0.8046, 0.03166, 0.8046, 0.2696, 0.7622, 0.2696, 0.7622, 0.03166, 0.7832, 0.03166, 0.7832, 0.2696, 0.6985, 0.2696, 0.6985, 0.03166, 0.7199, 0.03166, 0.7199, 0.2696, 0.6562, 0.2696, 0.6562, 0.03166, 0.6774, 0.03166, 0.6774, 0.2696, 0.6341, 0.03166, 0.6341, 0.0234, 0.6562, 0.0234, 0.6562, 0.03166, 0.6774, 0.03166, 0.6774, 0.0234, 0.6985, 0.0234, 0.6985, 0.03166, 0.7199, 0.03166, 0.7199, 0.0234, 0.7413, 0.0234, 0.7413, 0.03166, 0.7413, 0.03166, 0.7413, 0.0234, 0.7622, 0.0234, 0.7622, 0.03166, 0.7832, 0.03166, 0.7832, 0.0234, 0.8046, 0.0234, 0.8046, 0.03166, 0.7622, 0.03166, 0.7622, 0.0234, 0.7832, 0.0234, 0.7832, 0.03166, 0.6985, 0.03166, 0.6985, 0.0234, 0.7199, 0.0234, 0.7199, 0.03166, 0.6562, 0.03166, 0.6562, 0.0234, 0.6774, 0.0234, 0.6774, 0.03166, 0.6341, 0.4129, 0.6341, 0.3667, 0.6562, 0.3667, 0.6562, 0.4129, 0.6562, 0.4129, 0.6562, 0.3667, 0.6774, 0.3667, 0.6774, 0.4129, 0.6774, 0.4129, 0.6774, 0.3667, 0.6985, 0.3667, 0.6985, 0.4129, 0.6985, 0.4129, 0.6985, 0.3667, 0.7199, 0.3667, 0.7199, 0.4129, 0.7199, 0.4129, 0.7199, 0.3667, 0.7413, 0.3667, 0.7413, 0.4129, 0.7413, 0.4129, 0.7413, 0.3667, 0.7622, 0.3667, 0.7622, 0.4129, 0.7622, 0.4129, 0.7622, 0.3667, 0.7832, 0.3667, 0.7832, 0.4129, 0.7832, 0.4129, 0.7832, 0.3667, 0.8046, 0.3667, 0.8046, 0.4129, 0.3197, 0.8828, 0.3197, 0.8921, 0.2811, 0.8921, 0.2811, 0.8828, 0.2445, 0.8828, 0.2445, 0.8921, 0.2079, 0.8921, 0.2079, 0.8828, 0.1382, 0.8921, 0.1382, 0.8828, 0.173, 0.8828, 0.173, 0.8921, 0.1382, 0.8828, 0.1382, 0.8921, 0.1013, 0.8921, 0.1013, 0.8828, 0.02504, 0.8921, 0.02504, 0.8828, 0.06439, 0.8828, 0.06439, 0.8921, 0.1013, 0.8828, 0.1013, 0.8921, 0.06439, 0.8921, 0.06439, 0.8828, 0.2079, 0.8828, 0.2079, 0.8921, 0.173, 0.8921, 0.173, 0.8828, 0.2811, 0.8828, 0.2811, 0.8921, 0.2445, 0.8921, 0.2445, 0.8828, 0.2811, 0.9651, 0.2811, 0.9561, 0.3197, 0.9561, 0.3197, 0.9651, 0.2811, 0.9561, 0.2811, 0.9471, 0.3197, 0.9471, 0.3197, 0.9561, 0.2079, 0.9651, 0.2079, 0.9561, 0.2445, 0.9561, 0.2445, 0.9651, 0.2079, 0.9561, 0.2079, 0.9471, 0.2445, 0.9471, 0.2445, 0.9561, 0.1382, 0.9651, 0.1382, 0.9561, 0.173, 0.9561, 0.173, 0.9651, 0.1382, 0.9561, 0.1382, 0.9471, 0.173, 0.9471, 0.173, 0.9561, 0.1382, 0.9651, 0.1013, 0.9651, 0.1013, 0.9561, 0.1382, 0.9561, 0.1382, 0.9561, 0.1013, 0.9561, 0.1013, 0.9471, 0.1382, 0.9471, 0.02504, 0.9651, 0.02504, 0.9561, 0.06439, 0.9561, 0.06439, 0.9651, 0.02504, 0.9561, 0.02504, 0.9471, 0.06439, 0.9471, 0.06439, 0.9561, 0.1013, 0.9651, 0.06439, 0.9651, 0.06439, 0.9561, 0.1013, 0.9561, 0.1013, 0.9561, 0.06439, 0.9561, 0.06439, 0.9471, 0.1013, 0.9471, 0.2079, 0.9651, 0.173, 0.9651, 0.173, 0.9561, 0.2079, 0.9561, 0.2079, 0.9561, 0.173, 0.9561, 0.173, 0.9471, 0.2079, 0.9471, 0.2811, 0.9651, 0.2445, 0.9651, 0.2445, 0.9561, 0.2811, 0.9561, 0.2811, 0.9561, 0.2445, 0.9561, 0.2445, 0.9471, 0.2811, 0.9471, 0.1013, 0.8921, 0.1382, 0.8921, 0.1382, 0.9471, 0.1013, 0.9471, 0.2079, 0.8921, 0.2445, 0.8921, 0.2445, 0.9471, 0.2079, 0.9471, 0.2811, 0.8921, 0.3197, 0.8921, 0.3197, 0.9471, 0.2811, 0.9471, 0.1382, 0.8921, 0.173, 0.8921, 0.173, 0.9471, 0.1382, 0.9471, 0.173, 0.8921, 0.2079, 0.8921, 0.2079, 0.9471, 0.173, 0.9471, 0.2445, 0.8921, 0.2811, 0.8921, 0.2811, 0.9471, 0.2445, 0.9471, 0.06439, 0.8921, 0.1013, 0.8921, 0.1013, 0.9471, 0.06439, 0.9471, 0.02504, 0.8921, 0.06439, 0.8921, 0.06439, 0.9471, 0.02504, 0.9471, 0.2811, 0.9651, 0.3197, 0.9651, 0.3197, 0.9749, 0.2811, 0.9749, 0.2079, 0.9651, 0.2445, 0.9651, 0.2445, 0.9749, 0.2079, 0.9749, 0.1382, 0.9651, 0.173, 0.9651, 0.173, 0.9749, 0.1382, 0.9749, 0.1013, 0.9651, 0.1382, 0.9651, 0.1382, 0.9749, 0.1013, 0.9749, 0.02504, 0.9651, 0.06439, 0.9651, 0.06439, 0.9749, 0.02504, 0.9749, 0.06439, 0.9651, 0.1013, 0.9651, 0.1013, 0.9749, 0.06439, 0.9749, 0.173, 0.9651, 0.2079, 0.9651, 0.2079, 0.9749, 0.173, 0.9749, 0.2445, 0.9651, 0.2811, 0.9651, 0.2811, 0.9749, 0.2445, 0.9749, 0.3197, 0.2332, 0.2811, 0.2332, 0.2811, 0.2189, 0.3197, 0.2189, 0.3197, 0.2189, 0.2811, 0.2189, 0.2811, 0.2058, 0.3197, 0.2058, 0.2811, 0.2332, 0.2445, 0.2332, 0.2445, 0.2189, 0.2811, 0.2189, 0.2811, 0.2189, 0.2445, 0.2189, 0.2445, 0.2058, 0.2811, 0.2058, 0.2445, 0.2332, 0.2079, 0.2332, 0.2079, 0.2189, 0.2445, 0.2189, 0.2445, 0.2189, 0.2079, 0.2189, 0.2079, 0.2058, 0.2445, 0.2058, 0.2079, 0.2332, 0.173, 0.2332, 0.173, 0.2189, 0.2079, 0.2189, 0.2079, 0.2189, 0.173, 0.2189, 0.173, 0.2058, 0.2079, 0.2058, 0.173, 0.2332, 0.1382, 0.2332, 0.1382, 0.2189, 0.173, 0.2189, 0.173, 0.2189, 0.1382, 0.2189, 0.1382, 0.2058, 0.173, 0.2058, 0.1382, 0.2332, 0.1013, 0.2332, 0.1013, 0.2189, 0.1382, 0.2189, 0.1382, 0.2189, 0.1013, 0.2189, 0.1013, 0.2058, 0.1382, 0.2058, 0.1013, 0.2332, 0.06439, 0.2332, 0.06439, 0.2189, 0.1013, 0.2189, 0.1013, 0.2189, 0.06439, 0.2189, 0.06439, 0.2058, 0.1013, 0.2058, 0.06439, 0.2332, 0.02504, 0.2332, 0.02504, 0.2189, 0.06439, 0.2189, 0.06439, 0.2189, 0.02504, 0.2189, 0.02504, 0.2058, 0.06439, 0.2058, 0.3197, 0.2332, 0.3197, 0.6445, 0.2811, 0.6445, 0.2811, 0.2332, 0.2811, 0.2332, 0.2811, 0.6445, 0.2445, 0.6445, 0.2445, 0.2332, 0.2445, 0.2332, 0.2445, 0.6445, 0.2079, 0.6445, 0.2079, 0.2332, 0.2079, 0.2332, 0.2079, 0.6445, 0.173, 0.6445, 0.173, 0.2332, 0.173, 0.2332, 0.173, 0.6445, 0.1382, 0.6445, 0.1382, 0.2332, 0.1382, 0.2332, 0.1382, 0.6445, 0.1013, 0.6445, 0.1013, 0.2332, 0.1013, 0.2332, 0.1013, 0.6445, 0.06439, 0.6445, 0.06439, 0.2332, 0.06439, 0.2332, 0.06439, 0.6445, 0.02504, 0.6445, 0.02504, 0.2332, 0.2811, 0.6811, 0.3197, 0.6811, 0.3197, 0.6994, 0.2811, 0.6994, 0.2445, 0.6811, 0.2811, 0.6811, 0.2811, 0.6994, 0.2445, 0.6994, 0.2079, 0.6811, 0.2445, 0.6811, 0.2445, 0.6994, 0.2079, 0.6994, 0.173, 0.6811, 0.2079, 0.6811, 0.2079, 0.6994, 0.173, 0.6994, 0.1382, 0.6811, 0.173, 0.6811, 0.173, 0.6994, 0.1382, 0.6994, 0.1013, 0.6811, 0.1382, 0.6811, 0.1382, 0.6994, 0.1013, 0.6994, 0.06439, 0.6811, 0.1013, 0.6811, 0.1013, 0.6994, 0.06439, 0.6994, 0.02504, 0.6811, 0.06439, 0.6811, 0.06439, 0.6994, 0.02504, 0.6994, 0.02504, 0.6811, 0.02504, 0.6628, 0.06439, 0.6628, 0.06439, 0.6811, 0.06439, 0.6811, 0.06439, 0.6628, 0.1013, 0.6628, 0.1013, 0.6811, 0.1013, 0.6811, 0.1013, 0.6628, 0.1382, 0.6628, 0.1382, 0.6811, 0.1382, 0.6811, 0.1382, 0.6628, 0.173, 0.6628, 0.173, 0.6811, 0.173, 0.6811, 0.173, 0.6628, 0.2079, 0.6628, 0.2079, 0.6811, 0.2079, 0.6811, 0.2079, 0.6628, 0.2445, 0.6628, 0.2445, 0.6811, 0.2445, 0.6811, 0.2445, 0.6628, 0.2811, 0.6628, 0.2811, 0.6811, 0.2811, 0.6811, 0.2811, 0.6628, 0.3197, 0.6628, 0.3197, 0.6811, 0.2811, 0.7176, 0.2811, 0.8123, 0.2445, 0.8123, 0.2445, 0.7176, 0.2079, 0.7176, 0.2079, 0.8123, 0.173, 0.8123, 0.173, 0.7176, 0.1013, 0.7176, 0.1013, 0.8123, 0.06439, 0.8123, 0.06439, 0.7176, 0.06439, 0.7176, 0.06439, 0.8123, 0.02504, 0.8123, 0.02504, 0.7176, 0.1382, 0.7176, 0.1382, 0.8123, 0.1013, 0.8123, 0.1013, 0.7176, 0.173, 0.7176, 0.173, 0.8123, 0.1382, 0.8123, 0.1382, 0.7176, 0.2445, 0.7176, 0.2445, 0.8123, 0.2079, 0.8123, 0.2079, 0.7176, 0.3197, 0.7176, 0.3197, 0.8123, 0.2811, 0.8123, 0.2811, 0.7176, 0.2445, 0.8123, 0.2811, 0.8123, 0.2811, 0.8546, 0.2445, 0.8546, 0.2445, 0.8546, 0.2811, 0.8546, 0.2811, 0.8828, 0.2445, 0.8828, 0.173, 0.8123, 0.2079, 0.8123, 0.2079, 0.8546, 0.173, 0.8546, 0.173, 0.8546, 0.2079, 0.8546, 0.2079, 0.8828, 0.173, 0.8828, 0.06439, 0.8123, 0.1013, 0.8123, 0.1013, 0.8546, 0.06439, 0.8546, 0.06439, 0.8546, 0.1013, 0.8546, 0.1013, 0.8828, 0.06439, 0.8828, 0.02504, 0.8123, 0.06439, 0.8123, 0.06439, 0.8546, 0.02504, 0.8546, 0.02504, 0.8546, 0.06439, 0.8546, 0.06439, 0.8828, 0.02504, 0.8828, 0.1013, 0.8123, 0.1382, 0.8123, 0.1382, 0.8546, 0.1013, 0.8546, 0.1013, 0.8546, 0.1382, 0.8546, 0.1382, 0.8828, 0.1013, 0.8828, 0.1382, 0.8123, 0.173, 0.8123, 0.173, 0.8546, 0.1382, 0.8546, 0.1382, 0.8546, 0.173, 0.8546, 0.173, 0.8828, 0.1382, 0.8828, 0.2079, 0.8123, 0.2445, 0.8123, 0.2445, 0.8546, 0.2079, 0.8546, 0.2079, 0.8546, 0.2445, 0.8546, 0.2445, 0.8828, 0.2079, 0.8828, 0.2811, 0.8123, 0.3197, 0.8123, 0.3197, 0.8546, 0.2811, 0.8546, 0.2811, 0.8546, 0.3197, 0.8546, 0.3197, 0.8828, 0.2811, 0.8828, 0.2811, 0.2058, 0.2811, 0.1876, 0.3197, 0.1876, 0.3197, 0.2058, 0.2445, 0.2058, 0.2445, 0.1876, 0.2811, 0.1876, 0.2811, 0.2058, 0.2079, 0.2058, 0.2079, 0.1876, 0.2445, 0.1876, 0.2445, 0.2058, 0.173, 0.2058, 0.173, 0.1876, 0.2079, 0.1876, 0.2079, 0.2058, 0.1382, 0.2058, 0.1382, 0.1876, 0.173, 0.1876, 0.173, 0.2058, 0.1013, 0.2058, 0.1013, 0.1876, 0.1382, 0.1876, 0.1382, 0.2058, 0.06439, 0.2058, 0.06439, 0.1876, 0.1013, 0.1876, 0.1013, 0.2058, 0.02504, 0.2058, 0.02504, 0.1876, 0.06439, 0.1876, 0.06439, 0.2058, 0.3197, 0.1876, 0.2811, 0.1876, 0.2811, 0.1679, 0.3197, 0.1679, 0.2079, 0.1876, 0.173, 0.1876, 0.173, 0.1679, 0.2079, 0.1679, 0.173, 0.1876, 0.1382, 0.1876, 0.1382, 0.1679, 0.173, 0.1679, 0.02504, 0.1679, 0.06439, 0.1679, 0.06439, 0.1876, 0.02504, 0.1876, 0.2811, 0.1876, 0.2445, 0.1876, 0.2811, 0.1679, 0.2445, 0.1876, 0.2079, 0.1679, 0.2811, 0.1679, 0.2445, 0.1876, 0.2079, 0.1876, 0.2079, 0.1679, 0.1382, 0.1876, 0.1013, 0.1876, 0.1382, 0.1679, 0.1013, 0.1876, 0.06439, 0.1679, 0.1382, 0.1679, 0.1013, 0.1876, 0.06439, 0.1876, 0.06439, 0.1679, 0.5381, 0.1876, 0.575, 0.1679, 0.575, 0.1876, 0.5381, 0.1876, 0.5012, 0.1679, 0.575, 0.1679, 0.5012, 0.1876, 0.5012, 0.1679, 0.5381, 0.1876, 0.3949, 0.1876, 0.4315, 0.1679, 0.4315, 0.1876, 0.3949, 0.1876, 0.3583, 0.1679, 0.4315, 0.1679, 0.3583, 0.1876, 0.3583, 0.1679, 0.3949, 0.1876, 0.6144, 0.1679, 0.6144, 0.1876, 0.575, 0.1876, 0.575, 0.1679, 0.4664, 0.1876, 0.4664, 0.1679, 0.5012, 0.1679, 0.5012, 0.1876, 0.4315, 0.1876, 0.4315, 0.1679, 0.4664, 0.1679, 0.4664, 0.1876, 0.3197, 0.1876, 0.3197, 0.1679, 0.3583, 0.1679, 0.3583, 0.1876, 0.6144, 0.2058, 0.575, 0.2058, 0.575, 0.1876, 0.6144, 0.1876, 0.575, 0.2058, 0.5381, 0.2058, 0.5381, 0.1876, 0.575, 0.1876, 0.5381, 0.2058, 0.5012, 0.2058, 0.5012, 0.1876, 0.5381, 0.1876, 0.5012, 0.2058, 0.4664, 0.2058, 0.4664, 0.1876, 0.5012, 0.1876, 0.4664, 0.2058, 0.4315, 0.2058, 0.4315, 0.1876, 0.4664, 0.1876, 0.4315, 0.2058, 0.3949, 0.2058, 0.3949, 0.1876, 0.4315, 0.1876, 0.3949, 0.2058, 0.3583, 0.2058, 0.3583, 0.1876, 0.3949, 0.1876, 0.3583, 0.2058, 0.3197, 0.2058, 0.3197, 0.1876, 0.3583, 0.1876, 0.3583, 0.8546, 0.3583, 0.8828, 0.3197, 0.8828, 0.3197, 0.8546, 0.3583, 0.8123, 0.3583, 0.8546, 0.3197, 0.8546, 0.3197, 0.8123, 0.4315, 0.8546, 0.4315, 0.8828, 0.3949, 0.8828, 0.3949, 0.8546, 0.4315, 0.8123, 0.4315, 0.8546, 0.3949, 0.8546, 0.3949, 0.8123, 0.5012, 0.8546, 0.5012, 0.8828, 0.4664, 0.8828, 0.4664, 0.8546, 0.5012, 0.8123, 0.5012, 0.8546, 0.4664, 0.8546, 0.4664, 0.8123, 0.5381, 0.8546, 0.5381, 0.8828, 0.5012, 0.8828, 0.5012, 0.8546, 0.5381, 0.8123, 0.5381, 0.8546, 0.5012, 0.8546, 0.5012, 0.8123, 0.6144, 0.8546, 0.6144, 0.8828, 0.575, 0.8828, 0.575, 0.8546, 0.6144, 0.8123, 0.6144, 0.8546, 0.575, 0.8546, 0.575, 0.8123, 0.575, 0.8546, 0.575, 0.8828, 0.5381, 0.8828, 0.5381, 0.8546, 0.575, 0.8123, 0.575, 0.8546, 0.5381, 0.8546, 0.5381, 0.8123, 0.4664, 0.8546, 0.4664, 0.8828, 0.4315, 0.8828, 0.4315, 0.8546, 0.4664, 0.8123, 0.4664, 0.8546, 0.4315, 0.8546, 0.4315, 0.8123, 0.3949, 0.8546, 0.3949, 0.8828, 0.3583, 0.8828, 0.3583, 0.8546, 0.3949, 0.8123, 0.3949, 0.8546, 0.3583, 0.8546, 0.3583, 0.8123, 0.3197, 0.7176, 0.3583, 0.7176, 0.3583, 0.8123, 0.3197, 0.8123, 0.3949, 0.7176, 0.4315, 0.7176, 0.4315, 0.8123, 0.3949, 0.8123, 0.4664, 0.7176, 0.5012, 0.7176, 0.5012, 0.8123, 0.4664, 0.8123, 0.5012, 0.7176, 0.5381, 0.7176, 0.5381, 0.8123, 0.5012, 0.8123, 0.575, 0.7176, 0.6144, 0.7176, 0.6144, 0.8123, 0.575, 0.8123, 0.5381, 0.7176, 0.575, 0.7176, 0.575, 0.8123, 0.5381, 0.8123, 0.4315, 0.7176, 0.4664, 0.7176, 0.4664, 0.8123, 0.4315, 0.8123, 0.3583, 0.7176, 0.3949, 0.7176, 0.3949, 0.8123, 0.3583, 0.8123, 0.3583, 0.6811, 0.3197, 0.6811, 0.3197, 0.6628, 0.3583, 0.6628, 0.3949, 0.6811, 0.3583, 0.6811, 0.3583, 0.6628, 0.3949, 0.6628, 0.4315, 0.6811, 0.3949, 0.6811, 0.3949, 0.6628, 0.4315, 0.6628, 0.4664, 0.6811, 0.4315, 0.6811, 0.4315, 0.6628, 0.4664, 0.6628, 0.5012, 0.6811, 0.4664, 0.6811, 0.4664, 0.6628, 0.5012, 0.6628, 0.5381, 0.6811, 0.5012, 0.6811, 0.5012, 0.6628, 0.5381, 0.6628, 0.575, 0.6811, 0.5381, 0.6811, 0.5381, 0.6628, 0.575, 0.6628, 0.6144, 0.6811, 0.575, 0.6811, 0.575, 0.6628, 0.6144, 0.6628, 0.6144, 0.6811, 0.6144, 0.6994, 0.575, 0.6994, 0.575, 0.6811, 0.575, 0.6811, 0.575, 0.6994, 0.5381, 0.6994, 0.5381, 0.6811, 0.5381, 0.6811, 0.5381, 0.6994, 0.5012, 0.6994, 0.5012, 0.6811, 0.5012, 0.6811, 0.5012, 0.6994, 0.4664, 0.6994, 0.4664, 0.6811, 0.4664, 0.6811, 0.4664, 0.6994, 0.4315, 0.6994, 0.4315, 0.6811, 0.4315, 0.6811, 0.4315, 0.6994, 0.3949, 0.6994, 0.3949, 0.6811, 0.3949, 0.6811, 0.3949, 0.6994, 0.3583, 0.6994, 0.3583, 0.6811, 0.3583, 0.6811, 0.3583, 0.6994, 0.3197, 0.6994, 0.3197, 0.6811, 0.575, 0.2332, 0.6144, 0.2332, 0.6144, 0.6445, 0.575, 0.6445, 0.5381, 0.2332, 0.575, 0.2332, 0.575, 0.6445, 0.5381, 0.6445, 0.5012, 0.2332, 0.5381, 0.2332, 0.5381, 0.6445, 0.5012, 0.6445, 0.4664, 0.2332, 0.5012, 0.2332, 0.5012, 0.6445, 0.4664, 0.6445, 0.4315, 0.2332, 0.4664, 0.2332, 0.4664, 0.6445, 0.4315, 0.6445, 0.3949, 0.2332, 0.4315, 0.2332, 0.4315, 0.6445, 0.3949, 0.6445, 0.3583, 0.2332, 0.3949, 0.2332, 0.3949, 0.6445, 0.3583, 0.6445, 0.3197, 0.2332, 0.3583, 0.2332, 0.3583, 0.6445, 0.3197, 0.6445, 0.575, 0.2189, 0.575, 0.2058, 0.6144, 0.2058, 0.6144, 0.2189, 0.575, 0.2332, 0.575, 0.2189, 0.6144, 0.2189, 0.6144, 0.2332, 0.5381, 0.2189, 0.5381, 0.2058, 0.575, 0.2058, 0.575, 0.2189, 0.5381, 0.2332, 0.5381, 0.2189, 0.575, 0.2189, 0.575, 0.2332, 0.5012, 0.2189, 0.5012, 0.2058, 0.5381, 0.2058, 0.5381, 0.2189, 0.5012, 0.2332, 0.5012, 0.2189, 0.5381, 0.2189, 0.5381, 0.2332, 0.4664, 0.2189, 0.4664, 0.2058, 0.5012, 0.2058, 0.5012, 0.2189, 0.4664, 0.2332, 0.4664, 0.2189, 0.5012, 0.2189, 0.5012, 0.2332, 0.4315, 0.2189, 0.4315, 0.2058, 0.4664, 0.2058, 0.4664, 0.2189, 0.4315, 0.2332, 0.4315, 0.2189, 0.4664, 0.2189, 0.4664, 0.2332, 0.3949, 0.2189, 0.3949, 0.2058, 0.4315, 0.2058, 0.4315, 0.2189, 0.3949, 0.2332, 0.3949, 0.2189, 0.4315, 0.2189, 0.4315, 0.2332, 0.3583, 0.2189, 0.3583, 0.2058, 0.3949, 0.2058, 0.3949, 0.2189, 0.3583, 0.2332, 0.3583, 0.2189, 0.3949, 0.2189, 0.3949, 0.2332, 0.3197, 0.2189, 0.3197, 0.2058, 0.3583, 0.2058, 0.3583, 0.2189, 0.3197, 0.2332, 0.3197, 0.2189, 0.3583, 0.2189, 0.3583, 0.2332, 0.3949, 0.9651, 0.3949, 0.9749, 0.3583, 0.9749, 0.3583, 0.9651, 0.4664, 0.9651, 0.4664, 0.9749, 0.4315, 0.9749, 0.4315, 0.9651, 0.575, 0.9651, 0.575, 0.9749, 0.5381, 0.9749, 0.5381, 0.9651, 0.6144, 0.9651, 0.6144, 0.9749, 0.575, 0.9749, 0.575, 0.9651, 0.5381, 0.9651, 0.5381, 0.9749, 0.5012, 0.9749, 0.5012, 0.9651, 0.5012, 0.9651, 0.5012, 0.9749, 0.4664, 0.9749, 0.4664, 0.9651, 0.4315, 0.9651, 0.4315, 0.9749, 0.3949, 0.9749, 0.3949, 0.9651, 0.3583, 0.9651, 0.3583, 0.9749, 0.3197, 0.9749, 0.3197, 0.9651, 0.6144, 0.8921, 0.6144, 0.9471, 0.575, 0.9471, 0.575, 0.8921, 0.575, 0.8921, 0.575, 0.9471, 0.5381, 0.9471, 0.5381, 0.8921, 0.3949, 0.8921, 0.3949, 0.9471, 0.3583, 0.9471, 0.3583, 0.8921, 0.4664, 0.8921, 0.4664, 0.9471, 0.4315, 0.9471, 0.4315, 0.8921, 0.5012, 0.8921, 0.5012, 0.9471, 0.4664, 0.9471, 0.4664, 0.8921, 0.3583, 0.8921, 0.3583, 0.9471, 0.3197, 0.9471, 0.3197, 0.8921, 0.4315, 0.8921, 0.4315, 0.9471, 0.3949, 0.9471, 0.3949, 0.8921, 0.5381, 0.8921, 0.5381, 0.9471, 0.5012, 0.9471, 0.5012, 0.8921, 0.3583, 0.9561, 0.3583, 0.9471, 0.3949, 0.9471, 0.3949, 0.9561, 0.3583, 0.9651, 0.3583, 0.9561, 0.3949, 0.9561, 0.3949, 0.9651, 0.4315, 0.9561, 0.4315, 0.9471, 0.4664, 0.9471, 0.4664, 0.9561, 0.4315, 0.9651, 0.4315, 0.9561, 0.4664, 0.9561, 0.4664, 0.9651, 0.5381, 0.9561, 0.5381, 0.9471, 0.575, 0.9471, 0.575, 0.9561, 0.5381, 0.9651, 0.5381, 0.9561, 0.575, 0.9561, 0.575, 0.9651, 0.6144, 0.9561, 0.575, 0.9561, 0.575, 0.9471, 0.6144, 0.9471, 0.6144, 0.9651, 0.575, 0.9651, 0.575, 0.9561, 0.6144, 0.9561, 0.5012, 0.9561, 0.5012, 0.9471, 0.5381, 0.9471, 0.5381, 0.9561, 0.5012, 0.9651, 0.5012, 0.9561, 0.5381, 0.9561, 0.5381, 0.9651, 0.5012, 0.9561, 0.4664, 0.9561, 0.4664, 0.9471, 0.5012, 0.9471, 0.5012, 0.9651, 0.4664, 0.9651, 0.4664, 0.9561, 0.5012, 0.9561, 0.4315, 0.9561, 0.3949, 0.9561, 0.3949, 0.9471, 0.4315, 0.9471, 0.4315, 0.9651, 0.3949, 0.9651, 0.3949, 0.9561, 0.4315, 0.9561, 0.3583, 0.9561, 0.3197, 0.9561, 0.3197, 0.9471, 0.3583, 0.9471, 0.3583, 0.9651, 0.3197, 0.9651, 0.3197, 0.9561, 0.3583, 0.9561, 0.3583, 0.8828, 0.3949, 0.8828, 0.3949, 0.8921, 0.3583, 0.8921, 0.4315, 0.8828, 0.4664, 0.8828, 0.4664, 0.8921, 0.4315, 0.8921, 0.5381, 0.8828, 0.575, 0.8828, 0.575, 0.8921, 0.5381, 0.8921, 0.6144, 0.8921, 0.575, 0.8921, 0.575, 0.8828, 0.6144, 0.8828, 0.5012, 0.8828, 0.5381, 0.8828, 0.5381, 0.8921, 0.5012, 0.8921, 0.5012, 0.8921, 0.4664, 0.8921, 0.4664, 0.8828, 0.5012, 0.8828, 0.3949, 0.8828, 0.4315, 0.8828, 0.4315, 0.8921, 0.3949, 0.8921, 0.3197, 0.8828, 0.3583, 0.8828, 0.3583, 0.8921, 0.3197, 0.8921, 0.826, 0.4129, 0.8046, 0.4129, 0.8046, 0.3667, 0.826, 0.3667, 0.847, 0.4129, 0.826, 0.4129, 0.826, 0.3667, 0.847, 0.3667, 0.8679, 0.4129, 0.847, 0.4129, 0.847, 0.3667, 0.8679, 0.3667, 0.8893, 0.4129, 0.8679, 0.4129, 0.8679, 0.3667, 0.8893, 0.3667, 0.9106, 0.4129, 0.8893, 0.4129, 0.8893, 0.3667, 0.9106, 0.3667, 0.9318, 0.4129, 0.9106, 0.4129, 0.9106, 0.3667, 0.9318, 0.3667, 0.953, 0.4129, 0.9318, 0.4129, 0.9318, 0.3667, 0.953, 0.3667, 0.975, 0.4129, 0.953, 0.4129, 0.953, 0.3667, 0.975, 0.3667, 0.953, 0.03166, 0.9318, 0.03166, 0.9318, 0.0234, 0.953, 0.0234, 0.9106, 0.03166, 0.8893, 0.03166, 0.8893, 0.0234, 0.9106, 0.0234, 0.847, 0.03166, 0.826, 0.03166, 0.826, 0.0234, 0.847, 0.0234, 0.826, 0.03166, 0.8046, 0.03166, 0.8046, 0.0234, 0.826, 0.0234, 0.8679, 0.03166, 0.847, 0.03166, 0.847, 0.0234, 0.8679, 0.0234, 0.8893, 0.03166, 0.8679, 0.03166, 0.8679, 0.0234, 0.8893, 0.0234, 0.9318, 0.03166, 0.9106, 0.03166, 0.9106, 0.0234, 0.9318, 0.0234, 0.953, 0.0234, 0.975, 0.0234, 0.975, 0.03166, 0.953, 0.03166, 0.953, 0.2696, 0.9318, 0.2696, 0.9318, 0.03166, 0.953, 0.03166, 0.9106, 0.2696, 0.8893, 0.2696, 0.8893, 0.03166, 0.9106, 0.03166, 0.847, 0.2696, 0.826, 0.2696, 0.826, 0.03166, 0.847, 0.03166, 0.826, 0.2696, 0.8046, 0.2696, 0.8046, 0.03166, 0.826, 0.03166, 0.8679, 0.2696, 0.847, 0.2696, 0.847, 0.03166, 0.8679, 0.03166, 0.8893, 0.2696, 0.8679, 0.2696, 0.8679, 0.03166, 0.8893, 0.03166, 0.9318, 0.2696, 0.9106, 0.2696, 0.9106, 0.03166, 0.9318, 0.03166, 0.975, 0.2696, 0.953, 0.2696, 0.953, 0.03166, 0.975, 0.03166, 0.953, 0.3119, 0.975, 0.3119, 0.975, 0.3667, 0.953, 0.3667, 0.9106, 0.3119, 0.9318, 0.3119, 0.9318, 0.3667, 0.9106, 0.3667, 0.8679, 0.3119, 0.8893, 0.3119, 0.8893, 0.3667, 0.8679, 0.3667, 0.847, 0.3119, 0.8679, 0.3119, 0.8679, 0.3667, 0.847, 0.3667, 0.8046, 0.3119, 0.826, 0.3119, 0.826, 0.3667, 0.8046, 0.3667, 0.826, 0.3119, 0.847, 0.3119, 0.847, 0.3667, 0.826, 0.3667, 0.8893, 0.3119, 0.9106, 0.3119, 0.9106, 0.3667, 0.8893, 0.3667, 0.953, 0.3667, 0.9318, 0.3667, 0.9318, 0.3119, 0.953, 0.3119, 0.9318, 0.4551, 0.9318, 0.4129, 0.953, 0.4129, 0.953, 0.4551, 0.8893, 0.4551, 0.8893, 0.4129, 0.9106, 0.4129, 0.9106, 0.4551, 0.826, 0.4551, 0.826, 0.4129, 0.847, 0.4129, 0.847, 0.4551, 0.8046, 0.4551, 0.8046, 0.4129, 0.826, 0.4129, 0.826, 0.4551, 0.847, 0.4551, 0.847, 0.4129, 0.8679, 0.4129, 0.8679, 0.4551, 0.8679, 0.4551, 0.8679, 0.4129, 0.8893, 0.4129, 0.8893, 0.4551, 0.9106, 0.4551, 0.9106, 0.4129, 0.9318, 0.4129, 0.9318, 0.4551, 0.953, 0.4551, 0.953, 0.4129, 0.975, 0.4129, 0.975, 0.4551, 0.953, 0.2908, 0.953, 0.2802, 0.975, 0.2802, 0.975, 0.2908, 0.953, 0.2802, 0.953, 0.2696, 0.975, 0.2696, 0.975, 0.2802, 0.9318, 0.2908, 0.9318, 0.2802, 0.953, 0.2802, 0.953, 0.2908, 0.9318, 0.2802, 0.9318, 0.2696, 0.953, 0.2696, 0.953, 0.2802, 0.9106, 0.2908, 0.9106, 0.2802, 0.9318, 0.2802, 0.9318, 0.2908, 0.9106, 0.2802, 0.9106, 0.2696, 0.9318, 0.2696, 0.9318, 0.2802, 0.8893, 0.2908, 0.8893, 0.2802, 0.9106, 0.2802, 0.9106, 0.2908, 0.8893, 0.2802, 0.8893, 0.2696, 0.9106, 0.2696, 0.9106, 0.2802, 0.8679, 0.2908, 0.8679, 0.2802, 0.8893, 0.2802, 0.8893, 0.2908, 0.8679, 0.2802, 0.8679, 0.2696, 0.8893, 0.2696, 0.8893, 0.2802, 0.847, 0.2908, 0.847, 0.2802, 0.8679, 0.2802, 0.8679, 0.2908, 0.847, 0.2802, 0.847, 0.2696, 0.8679, 0.2696, 0.8679, 0.2802, 0.826, 0.2908, 0.826, 0.2802, 0.847, 0.2802, 0.847, 0.2908, 0.826, 0.2802, 0.826, 0.2696, 0.847, 0.2696, 0.847, 0.2802, 0.8046, 0.2908, 0.8046, 0.2802, 0.826, 0.2802, 0.826, 0.2908, 0.8046, 0.2802, 0.8046, 0.2696, 0.826, 0.2696, 0.826, 0.2802, 0.8046, 0.3014, 0.826, 0.3014, 0.826, 0.3119, 0.8046, 0.3119, 0.8046, 0.2908, 0.826, 0.2908, 0.826, 0.3014, 0.8046, 0.3014, 0.826, 0.3014, 0.847, 0.3014, 0.847, 0.3119, 0.826, 0.3119, 0.826, 0.2908, 0.847, 0.2908, 0.847, 0.3014, 0.826, 0.3014, 0.847, 0.3014, 0.8679, 0.3014, 0.8679, 0.3119, 0.847, 0.3119, 0.847, 0.2908, 0.8679, 0.2908, 0.8679, 0.3014, 0.847, 0.3014, 0.8679, 0.3014, 0.8893, 0.3014, 0.8893, 0.3119, 0.8679, 0.3119, 0.8679, 0.2908, 0.8893, 0.2908, 0.8893, 0.3014, 0.8679, 0.3014, 0.8893, 0.3014, 0.9106, 0.3014, 0.9106, 0.3119, 0.8893, 0.3119, 0.8893, 0.2908, 0.9106, 0.2908, 0.9106, 0.3014, 0.8893, 0.3014, 0.9106, 0.3014, 0.9318, 0.3014, 0.9318, 0.3119, 0.9106, 0.3119, 0.9106, 0.2908, 0.9318, 0.2908, 0.9318, 0.3014, 0.9106, 0.3014, 0.953, 0.3119, 0.9318, 0.3119, 0.9318, 0.3014, 0.953, 0.3014, 0.9318, 0.2908, 0.953, 0.2908, 0.953, 0.3014, 0.9318, 0.3014, 0.953, 0.3014, 0.975, 0.3014, 0.975, 0.3119, 0.953, 0.3119, 0.953, 0.2908, 0.975, 0.2908, 0.975, 0.3014, 0.953, 0.3014, 0.5403, 0.04031, 0.3932, 0.04031, 0.4668, 0.0206, 0.5942, 0.09417, 0.3393, 0.09417, 0.3932, 0.04031, 0.5403, 0.04031, 0.3393, 0.09417, 0.5942, 0.09417, 0.6139, 0.1677, 0.3196, 0.1677, 0.5201, 0.03892, 0.4668, 0.0283, 0.4134, 0.03892, 0.5654, 0.06914, 0.5201, 0.03892, 0.4134, 0.03892, 0.3682, 0.06914, 0.5956, 0.1144, 0.5654, 0.06914, 0.3682, 0.06914, 0.3379, 0.1144, 0.3273, 0.1677, 0.6062, 0.1677, 0.5956, 0.1144, 0.3379, 0.1144, 0.6893, 0.6546, 0.6893, 0.6358, 0.7179, 0.6358, 0.7179, 0.6546, 0.6893, 0.6745, 0.6893, 0.6546, 0.7179, 0.6546, 0.7179, 0.6745, 0.6893, 0.6934, 0.6893, 0.6745, 0.7179, 0.6745, 0.7179, 0.6934, 0.6599, 0.6546, 0.6599, 0.6358, 0.6893, 0.6358, 0.6893, 0.6546, 0.6599, 0.6745, 0.6599, 0.6546, 0.6893, 0.6546, 0.6893, 0.6745, 0.6599, 0.6934, 0.6599, 0.6745, 0.6893, 0.6745, 0.6893, 0.6934, 0.6313, 0.6546, 0.6313, 0.6358, 0.6599, 0.6358, 0.6599, 0.6546, 0.6313, 0.6745, 0.6313, 0.6546, 0.6599, 0.6546, 0.6599, 0.6745, 0.6313, 0.6934, 0.6313, 0.6745, 0.6599, 0.6745, 0.6599, 0.6934, 0.6893, 0.6358, 0.6893, 0.6281, 0.7179, 0.6281, 0.7179, 0.6358, 0.6893, 0.701, 0.6893, 0.6934, 0.7179, 0.6934, 0.7179, 0.701, 0.6599, 0.6358, 0.6599, 0.6281, 0.6893, 0.6281, 0.6893, 0.6358, 0.6599, 0.701, 0.6599, 0.6934, 0.6893, 0.6934, 0.6893, 0.701, 0.6313, 0.6358, 0.6313, 0.6281, 0.6599, 0.6281, 0.6599, 0.6358, 0.6313, 0.701, 0.6313, 0.6934, 0.6599, 0.6934, 0.6599, 0.701, 0.7609, 0.9731, 0.7179, 0.9731, 0.7179, 0.9683, 0.7609, 0.9683, 0.8038, 0.9731, 0.7609, 0.9731, 0.7609, 0.9683, 0.8038, 0.9683, 0.6746, 0.7174, 0.6313, 0.7174, 0.6313, 0.701, 0.6599, 0.701, 0.7179, 0.7174, 0.6746, 0.7174, 0.6893, 0.701, 0.7179, 0.701, 0.6746, 0.7174, 0.6599, 0.701, 0.6893, 0.701, 0.7179, 0.8738, 0.7609, 0.8738, 0.7609, 0.9683, 0.7179, 0.9683, 0.7609, 0.8738, 0.8038, 0.8738, 0.8038, 0.9683, 0.7609, 0.9683, 0.7823, 0.794, 0.7609, 0.8738, 0.7609, 0.794, 0.7609, 0.794, 0.7609, 0.8738, 0.7394, 0.794, 0.6313, 0.6164, 0.6599, 0.6164, 0.6599, 0.6281, 0.6313, 0.6281, 0.6599, 0.6164, 0.6893, 0.6164, 0.6893, 0.6281, 0.6599, 0.6281, 0.6893, 0.6164, 0.7179, 0.6164, 0.7179, 0.6281, 0.6893, 0.6281, 0.6313, 0.6133, 0.6599, 0.6133, 0.6599, 0.6164, 0.6313, 0.6164, 0.6599, 0.6133, 0.6893, 0.6133, 0.6893, 0.6164, 0.6599, 0.6164, 0.6893, 0.6133, 0.7179, 0.6133, 0.7179, 0.6164, 0.6893, 0.6164, 0.6967, 0.5498, 0.7179, 0.5498, 0.7179, 0.5933, 0.6893, 0.5933, 0.6528, 0.5498, 0.6599, 0.5933, 0.6313, 0.5933, 0.6313, 0.5498, 0.6746, 0.5498, 0.6599, 0.5933, 0.6528, 0.5498, 0.6746, 0.5498, 0.6893, 0.5933, 0.6599, 0.5933, 0.6967, 0.5498, 0.6893, 0.5933, 0.6746, 0.5498, 0.6313, 0.5933, 0.6599, 0.5933, 0.6599, 0.6133, 0.6313, 0.6133, 0.6599, 0.5933, 0.6893, 0.5933, 0.6893, 0.6133, 0.6599, 0.6133, 0.6893, 0.5933, 0.7179, 0.5933, 0.7179, 0.6133, 0.6893, 0.6133, 0.6967, 0.5451, 0.6967, 0.5498, 0.6746, 0.5498, 0.6746, 0.5451, 0.6967, 0.5404, 0.6967, 0.5451, 0.6746, 0.5451, 0.6746, 0.5404, 0.6967, 0.5451, 0.7179, 0.5451, 0.7179, 0.5498, 0.6967, 0.5498, 0.6967, 0.5404, 0.7179, 0.5404, 0.7179, 0.5451, 0.6967, 0.5451, 0.6528, 0.5451, 0.6746, 0.5451, 0.6746, 0.5498, 0.6528, 0.5498, 0.6528, 0.5404, 0.6746, 0.5404, 0.6746, 0.5451, 0.6528, 0.5451, 0.6313, 0.5451, 0.6528, 0.5451, 0.6528, 0.5498, 0.6313, 0.5498, 0.6313, 0.5404, 0.6528, 0.5404, 0.6528, 0.5451, 0.6313, 0.5451, 0.6967, 0.4801, 0.6967, 0.5404, 0.6746, 0.5404, 0.6746, 0.4801, 0.6967, 0.4801, 0.7179, 0.4801, 0.7179, 0.5404, 0.6967, 0.5404, 0.6528, 0.4801, 0.6746, 0.4801, 0.6746, 0.5404, 0.6528, 0.5404, 0.6313, 0.4801, 0.6528, 0.4801, 0.6528, 0.5404, 0.6313, 0.5404, 0.6746, 0.4642, 0.6967, 0.4642, 0.6967, 0.4801, 0.6746, 0.4801, 0.7179, 0.4642, 0.7179, 0.4801, 0.6967, 0.4801, 0.6967, 0.4642, 0.6746, 0.4642, 0.6746, 0.4801, 0.6528, 0.4801, 0.6528, 0.4642, 0.6528, 0.4642, 0.6528, 0.4801, 0.6313, 0.4801, 0.6313, 0.4642, 0.7609, 0.7847, 0.7394, 0.7847, 0.7394, 0.723, 0.7609, 0.723, 0.7179, 0.7847, 0.7179, 0.723, 0.7394, 0.723, 0.7394, 0.7847, 0.7609, 0.7847, 0.7609, 0.723, 0.7823, 0.723, 0.7823, 0.7847, 0.7823, 0.7847, 0.7823, 0.723, 0.8038, 0.723, 0.8038, 0.7847, 0.7609, 0.7894, 0.7609, 0.794, 0.7394, 0.794, 0.7394, 0.7894, 0.7609, 0.7847, 0.7609, 0.7894, 0.7394, 0.7894, 0.7394, 0.7847, 0.7179, 0.7894, 0.7394, 0.7894, 0.7394, 0.794, 0.7179, 0.794, 0.7179, 0.7847, 0.7394, 0.7847, 0.7394, 0.7894, 0.7179, 0.7894, 0.7609, 0.7894, 0.7823, 0.7894, 0.7823, 0.794, 0.7609, 0.794, 0.7609, 0.7847, 0.7823, 0.7847, 0.7823, 0.7894, 0.7609, 0.7894, 0.7823, 0.7894, 0.8038, 0.7894, 0.8038, 0.794, 0.7823, 0.794, 0.7823, 0.7847, 0.8038, 0.7847, 0.8038, 0.7894, 0.7823, 0.7894, 0.6535, 0.7847, 0.6535, 0.7894, 0.632, 0.7894, 0.632, 0.7847, 0.6535, 0.7894, 0.6535, 0.794, 0.632, 0.794, 0.632, 0.7894, 0.6749, 0.7847, 0.6749, 0.7894, 0.6535, 0.7894, 0.6535, 0.7847, 0.6749, 0.7894, 0.6749, 0.794, 0.6535, 0.794, 0.6535, 0.7894, 0.7179, 0.7847, 0.7179, 0.7894, 0.6964, 0.7894, 0.6964, 0.7847, 0.7179, 0.7894, 0.7179, 0.794, 0.6964, 0.794, 0.6964, 0.7894, 0.6749, 0.7847, 0.6964, 0.7847, 0.6964, 0.7894, 0.6749, 0.7894, 0.6749, 0.7894, 0.6964, 0.7894, 0.6964, 0.794, 0.6749, 0.794, 0.6535, 0.7847, 0.632, 0.7847, 0.632, 0.723, 0.6535, 0.723, 0.6749, 0.7847, 0.6535, 0.7847, 0.6535, 0.723, 0.6749, 0.723, 0.7179, 0.7847, 0.6964, 0.7847, 0.6964, 0.723, 0.7179, 0.723, 0.6749, 0.7847, 0.6749, 0.723, 0.6964, 0.723, 0.6964, 0.7847, 0.783, 0.4642, 0.8045, 0.4642, 0.8045, 0.4801, 0.783, 0.4801, 0.7612, 0.4642, 0.783, 0.4642, 0.783, 0.4801, 0.7612, 0.4801, 0.7179, 0.4642, 0.7391, 0.4642, 0.7391, 0.4801, 0.7179, 0.4801, 0.7612, 0.4642, 0.7612, 0.4801, 0.7391, 0.4801, 0.7391, 0.4642, 0.8045, 0.4801, 0.8045, 0.5404, 0.783, 0.5404, 0.783, 0.4801, 0.783, 0.4801, 0.783, 0.5404, 0.7612, 0.5404, 0.7612, 0.4801, 0.7391, 0.4801, 0.7391, 0.5404, 0.7179, 0.5404, 0.7179, 0.4801, 0.7391, 0.4801, 0.7612, 0.4801, 0.7612, 0.5404, 0.7391, 0.5404, 0.8045, 0.5404, 0.8045, 0.5451, 0.783, 0.5451, 0.783, 0.5404, 0.8045, 0.5451, 0.8045, 0.5498, 0.783, 0.5498, 0.783, 0.5451, 0.783, 0.5404, 0.783, 0.5451, 0.7612, 0.5451, 0.7612, 0.5404, 0.783, 0.5451, 0.783, 0.5498, 0.7612, 0.5498, 0.7612, 0.5451, 0.7391, 0.5404, 0.7391, 0.5451, 0.7179, 0.5451, 0.7179, 0.5404, 0.7391, 0.5451, 0.7391, 0.5498, 0.7179, 0.5498, 0.7179, 0.5451, 0.7391, 0.5404, 0.7612, 0.5404, 0.7612, 0.5451, 0.7391, 0.5451, 0.7391, 0.5451, 0.7612, 0.5451, 0.7612, 0.5498, 0.7391, 0.5498, 0.7465, 0.5933, 0.7465, 0.6133, 0.7179, 0.6133, 0.7179, 0.5933, 0.7759, 0.5933, 0.7759, 0.6133, 0.7465, 0.6133, 0.7465, 0.5933, 0.8045, 0.5933, 0.8045, 0.6133, 0.7759, 0.6133, 0.7759, 0.5933, 0.7391, 0.5498, 0.7612, 0.5498, 0.7465, 0.5933, 0.7612, 0.5498, 0.7759, 0.5933, 0.7465, 0.5933, 0.7612, 0.5498, 0.783, 0.5498, 0.7759, 0.5933, 0.783, 0.5498, 0.8045, 0.5498, 0.8045, 0.5933, 0.7759, 0.5933, 0.7391, 0.5498, 0.7465, 0.5933, 0.7179, 0.5933, 0.7179, 0.5498, 0.7465, 0.6133, 0.7465, 0.6164, 0.7179, 0.6164, 0.7179, 0.6133, 0.7759, 0.6133, 0.7759, 0.6164, 0.7465, 0.6164, 0.7465, 0.6133, 0.8045, 0.6133, 0.8045, 0.6164, 0.7759, 0.6164, 0.7759, 0.6133, 0.7465, 0.6164, 0.7465, 0.6281, 0.7179, 0.6281, 0.7179, 0.6164, 0.7759, 0.6164, 0.7759, 0.6281, 0.7465, 0.6281, 0.7465, 0.6164, 0.8045, 0.6164, 0.8045, 0.6281, 0.7759, 0.6281, 0.7759, 0.6164, 0.6749, 0.794, 0.6964, 0.794, 0.6749, 0.8738, 0.6535, 0.794, 0.6749, 0.794, 0.6749, 0.8738, 0.6749, 0.8738, 0.6749, 0.9683, 0.632, 0.9683, 0.632, 0.8738, 0.7179, 0.8738, 0.7179, 0.9683, 0.6749, 0.9683, 0.6749, 0.8738, 0.7612, 0.7174, 0.7465, 0.701, 0.7759, 0.701, 0.7179, 0.7174, 0.7179, 0.701, 0.7465, 0.701, 0.7612, 0.7174, 0.7612, 0.7174, 0.7759, 0.701, 0.8045, 0.701, 0.8045, 0.7174, 0.632, 0.9731, 0.632, 0.9683, 0.6749, 0.9683, 0.6749, 0.9731, 0.6749, 0.9731, 0.6749, 0.9683, 0.7179, 0.9683, 0.7179, 0.9731, 0.8045, 0.701, 0.7759, 0.701, 0.7759, 0.6934, 0.8045, 0.6934, 0.8045, 0.6358, 0.7759, 0.6358, 0.7759, 0.6281, 0.8045, 0.6281, 0.7759, 0.701, 0.7465, 0.701, 0.7465, 0.6934, 0.7759, 0.6934, 0.7759, 0.6358, 0.7465, 0.6358, 0.7465, 0.6281, 0.7759, 0.6281, 0.7465, 0.701, 0.7179, 0.701, 0.7179, 0.6934, 0.7465, 0.6934, 0.7465, 0.6358, 0.7179, 0.6358, 0.7179, 0.6281, 0.7465, 0.6281, 0.8045, 0.6934, 0.7759, 0.6934, 0.7759, 0.6745, 0.8045, 0.6745, 0.8045, 0.6745, 0.7759, 0.6745, 0.7759, 0.6546, 0.8045, 0.6546, 0.8045, 0.6546, 0.7759, 0.6546, 0.7759, 0.6358, 0.8045, 0.6358, 0.7759, 0.6934, 0.7465, 0.6934, 0.7465, 0.6745, 0.7759, 0.6745, 0.7759, 0.6745, 0.7465, 0.6745, 0.7465, 0.6546, 0.7759, 0.6546, 0.7759, 0.6546, 0.7465, 0.6546, 0.7465, 0.6358, 0.7759, 0.6358, 0.7465, 0.6934, 0.7179, 0.6934, 0.7179, 0.6745, 0.7465, 0.6745, 0.7465, 0.6745, 0.7179, 0.6745, 0.7179, 0.6546, 0.7465, 0.6546, 0.7465, 0.6546, 0.7179, 0.6546, 0.7179, 0.6358, 0.7465, 0.6358, 0.8625, 0.6546, 0.8625, 0.6358, 0.8911, 0.6358, 0.8911, 0.6546, 0.8625, 0.6745, 0.8625, 0.6546, 0.8911, 0.6546, 0.8911, 0.6745, 0.8625, 0.6934, 0.8625, 0.6745, 0.8911, 0.6745, 0.8911, 0.6934, 0.8331, 0.6546, 0.8331, 0.6358, 0.8625, 0.6358, 0.8625, 0.6546, 0.8331, 0.6745, 0.8331, 0.6546, 0.8625, 0.6546, 0.8625, 0.6745, 0.8331, 0.6934, 0.8331, 0.6745, 0.8625, 0.6745, 0.8625, 0.6934, 0.8045, 0.6546, 0.8045, 0.6358, 0.8331, 0.6358, 0.8331, 0.6546, 0.8045, 0.6745, 0.8045, 0.6546, 0.8331, 0.6546, 0.8331, 0.6745, 0.8045, 0.6934, 0.8045, 0.6745, 0.8331, 0.6745, 0.8331, 0.6934, 0.8625, 0.6358, 0.8625, 0.6281, 0.8911, 0.6281, 0.8911, 0.6358, 0.8625, 0.701, 0.8625, 0.6934, 0.8911, 0.6934, 0.8911, 0.701, 0.8331, 0.6358, 0.8331, 0.6281, 0.8625, 0.6281, 0.8625, 0.6358, 0.8331, 0.701, 0.8331, 0.6934, 0.8625, 0.6934, 0.8625, 0.701, 0.8045, 0.6358, 0.8045, 0.6281, 0.8331, 0.6281, 0.8331, 0.6358, 0.8045, 0.701, 0.8045, 0.6934, 0.8331, 0.6934, 0.8331, 0.701, 0.9327, 0.9731, 0.8897, 0.9731, 0.8897, 0.9683, 0.9327, 0.9683, 0.9756, 0.9731, 0.9327, 0.9731, 0.9327, 0.9683, 0.9756, 0.9683, 0.8478, 0.7174, 0.8045, 0.7174, 0.8045, 0.701, 0.8331, 0.701, 0.8911, 0.7174, 0.8478, 0.7174, 0.8625, 0.701, 0.8911, 0.701, 0.8478, 0.7174, 0.8331, 0.701, 0.8625, 0.701, 0.8897, 0.8738, 0.9327, 0.8738, 0.9327, 0.9683, 0.8897, 0.9683, 0.9327, 0.8738, 0.9756, 0.8738, 0.9756, 0.9683, 0.9327, 0.9683, 0.9542, 0.794, 0.9327, 0.8738, 0.9327, 0.794, 0.9327, 0.794, 0.9327, 0.8738, 0.9112, 0.794, 0.8045, 0.6164, 0.8331, 0.6164, 0.8331, 0.6281, 0.8045, 0.6281, 0.8331, 0.6164, 0.8625, 0.6164, 0.8625, 0.6281, 0.8331, 0.6281, 0.8625, 0.6164, 0.8911, 0.6164, 0.8911, 0.6281, 0.8625, 0.6281, 0.8045, 0.6133, 0.8331, 0.6133, 0.8331, 0.6164, 0.8045, 0.6164, 0.8331, 0.6133, 0.8625, 0.6133, 0.8625, 0.6164, 0.8331, 0.6164, 0.8625, 0.6133, 0.8911, 0.6133, 0.8911, 0.6164, 0.8625, 0.6164, 0.8699, 0.5498, 0.8911, 0.5498, 0.8911, 0.5933, 0.8625, 0.5933, 0.826, 0.5498, 0.8331, 0.5933, 0.8045, 0.5933, 0.8045, 0.5498, 0.8478, 0.5498, 0.8331, 0.5933, 0.826, 0.5498, 0.8478, 0.5498, 0.8625, 0.5933, 0.8331, 0.5933, 0.8699, 0.5498, 0.8625, 0.5933, 0.8478, 0.5498, 0.8045, 0.5933, 0.8331, 0.5933, 0.8331, 0.6133, 0.8045, 0.6133, 0.8331, 0.5933, 0.8625, 0.5933, 0.8625, 0.6133, 0.8331, 0.6133, 0.8625, 0.5933, 0.8911, 0.5933, 0.8911, 0.6133, 0.8625, 0.6133, 0.8699, 0.5451, 0.8699, 0.5498, 0.8478, 0.5498, 0.8478, 0.5451, 0.8699, 0.5404, 0.8699, 0.5451, 0.8478, 0.5451, 0.8478, 0.5404, 0.8699, 0.5451, 0.8911, 0.5451, 0.8911, 0.5498, 0.8699, 0.5498, 0.8699, 0.5404, 0.8911, 0.5404, 0.8911, 0.5451, 0.8699, 0.5451, 0.826, 0.5451, 0.8478, 0.5451, 0.8478, 0.5498, 0.826, 0.5498, 0.826, 0.5404, 0.8478, 0.5404, 0.8478, 0.5451, 0.826, 0.5451, 0.8045, 0.5451, 0.826, 0.5451, 0.826, 0.5498, 0.8045, 0.5498, 0.8045, 0.5404, 0.826, 0.5404, 0.826, 0.5451, 0.8045, 0.5451, 0.8699, 0.4801, 0.8699, 0.5404, 0.8478, 0.5404, 0.8478, 0.4801, 0.8699, 0.4801, 0.8911, 0.4801, 0.8911, 0.5404, 0.8699, 0.5404, 0.826, 0.4801, 0.8478, 0.4801, 0.8478, 0.5404, 0.826, 0.5404, 0.8045, 0.4801, 0.826, 0.4801, 0.826, 0.5404, 0.8045, 0.5404, 0.8478, 0.4642, 0.8699, 0.4642, 0.8699, 0.4801, 0.8478, 0.4801, 0.8911, 0.4642, 0.8911, 0.4801, 0.8699, 0.4801, 0.8699, 0.4642, 0.8478, 0.4642, 0.8478, 0.4801, 0.826, 0.4801, 0.826, 0.4642, 0.826, 0.4642, 0.826, 0.4801, 0.8045, 0.4801, 0.8045, 0.4642, 0.9327, 0.7847, 0.9112, 0.7847, 0.9112, 0.723, 0.9327, 0.723, 0.8897, 0.7847, 0.8897, 0.723, 0.9112, 0.723, 0.9112, 0.7847, 0.9327, 0.7847, 0.9327, 0.723, 0.9542, 0.723, 0.9542, 0.7847, 0.9542, 0.7847, 0.9542, 0.723, 0.9756, 0.723, 0.9756, 0.7847, 0.9327, 0.7894, 0.9327, 0.794, 0.9112, 0.794, 0.9112, 0.7894, 0.9327, 0.7847, 0.9327, 0.7894, 0.9112, 0.7894, 0.9112, 0.7847, 0.8897, 0.7894, 0.9112, 0.7894, 0.9112, 0.794, 0.8897, 0.794, 0.8897, 0.7847, 0.9112, 0.7847, 0.9112, 0.7894, 0.8897, 0.7894, 0.9327, 0.7894, 0.9542, 0.7894, 0.9542, 0.794, 0.9327, 0.794, 0.9327, 0.7847, 0.9542, 0.7847, 0.9542, 0.7894, 0.9327, 0.7894, 0.9542, 0.7894, 0.9756, 0.7894, 0.9756, 0.794, 0.9542, 0.794, 0.9542, 0.7847, 0.9756, 0.7847, 0.9756, 0.7894, 0.9542, 0.7894, 0.8253, 0.7847, 0.8253, 0.7894, 0.8038, 0.7894, 0.8038, 0.7847, 0.8253, 0.7894, 0.8253, 0.794, 0.8038, 0.794, 0.8038, 0.7894, 0.8467, 0.7847, 0.8467, 0.7894, 0.8253, 0.7894, 0.8253, 0.7847, 0.8467, 0.7894, 0.8467, 0.794, 0.8253, 0.794, 0.8253, 0.7894, 0.8897, 0.7847, 0.8897, 0.7894, 0.8682, 0.7894, 0.8682, 0.7847, 0.8897, 0.7894, 0.8897, 0.794, 0.8682, 0.794, 0.8682, 0.7894, 0.8467, 0.7847, 0.8682, 0.7847, 0.8682, 0.7894, 0.8467, 0.7894, 0.8467, 0.7894, 0.8682, 0.7894, 0.8682, 0.794, 0.8467, 0.794, 0.8253, 0.7847, 0.8038, 0.7847, 0.8038, 0.723, 0.8253, 0.723, 0.8467, 0.7847, 0.8253, 0.7847, 0.8253, 0.723, 0.8467, 0.723, 0.8897, 0.7847, 0.8682, 0.7847, 0.8682, 0.723, 0.8897, 0.723, 0.8467, 0.7847, 0.8467, 0.723, 0.8682, 0.723, 0.8682, 0.7847, 0.9562, 0.4642, 0.9777, 0.4642, 0.9777, 0.4801, 0.9562, 0.4801, 0.9344, 0.4642, 0.9562, 0.4642, 0.9562, 0.4801, 0.9344, 0.4801, 0.8911, 0.4642, 0.9123, 0.4642, 0.9123, 0.4801, 0.8911, 0.4801, 0.9344, 0.4642, 0.9344, 0.4801, 0.9123, 0.4801, 0.9123, 0.4642, 0.9777, 0.4801, 0.9777, 0.5404, 0.9562, 0.5404, 0.9562, 0.4801, 0.9562, 0.4801, 0.9562, 0.5404, 0.9344, 0.5404, 0.9344, 0.4801, 0.9123, 0.4801, 0.9123, 0.5404, 0.8911, 0.5404, 0.8911, 0.4801, 0.9123, 0.4801, 0.9344, 0.4801, 0.9344, 0.5404, 0.9123, 0.5404, 0.9777, 0.5404, 0.9777, 0.5451, 0.9562, 0.5451, 0.9562, 0.5404, 0.9777, 0.5451, 0.9777, 0.5498, 0.9562, 0.5498, 0.9562, 0.5451, 0.9562, 0.5404, 0.9562, 0.5451, 0.9344, 0.5451, 0.9344, 0.5404, 0.9562, 0.5451, 0.9562, 0.5498, 0.9344, 0.5498, 0.9344, 0.5451, 0.9123, 0.5404, 0.9123, 0.5451, 0.8911, 0.5451, 0.8911, 0.5404, 0.9123, 0.5451, 0.9123, 0.5498, 0.8911, 0.5498, 0.8911, 0.5451, 0.9123, 0.5404, 0.9344, 0.5404, 0.9344, 0.5451, 0.9123, 0.5451, 0.9123, 0.5451, 0.9344, 0.5451, 0.9344, 0.5498, 0.9123, 0.5498, 0.9196, 0.5933, 0.9196, 0.6133, 0.8911, 0.6133, 0.8911, 0.5933, 0.9491, 0.5933, 0.9491, 0.6133, 0.9196, 0.6133, 0.9196, 0.5933, 0.9777, 0.5933, 0.9777, 0.6133, 0.9491, 0.6133, 0.9491, 0.5933, 0.9123, 0.5498, 0.9344, 0.5498, 0.9196, 0.5933, 0.9344, 0.5498, 0.9491, 0.5933, 0.9196, 0.5933, 0.9344, 0.5498, 0.9562, 0.5498, 0.9491, 0.5933, 0.9562, 0.5498, 0.9777, 0.5498, 0.9777, 0.5933, 0.9491, 0.5933, 0.9123, 0.5498, 0.9196, 0.5933, 0.8911, 0.5933, 0.8911, 0.5498, 0.9196, 0.6133, 0.9196, 0.6164, 0.8911, 0.6164, 0.8911, 0.6133, 0.9491, 0.6133, 0.9491, 0.6164, 0.9196, 0.6164, 0.9196, 0.6133, 0.9777, 0.6133, 0.9777, 0.6164, 0.9491, 0.6164, 0.9491, 0.6133, 0.9196, 0.6164, 0.9196, 0.6281, 0.8911, 0.6281, 0.8911, 0.6164, 0.9491, 0.6164, 0.9491, 0.6281, 0.9196, 0.6281, 0.9196, 0.6164, 0.9777, 0.6164, 0.9777, 0.6281, 0.9491, 0.6281, 0.9491, 0.6164, 0.8467, 0.794, 0.8682, 0.794, 0.8467, 0.8738, 0.8253, 0.794, 0.8467, 0.794, 0.8467, 0.8738, 0.8467, 0.8738, 0.8467, 0.9683, 0.8038, 0.9683, 0.8038, 0.8738, 0.8897, 0.8738, 0.8897, 0.9683, 0.8467, 0.9683, 0.8467, 0.8738, 0.9344, 0.7174, 0.9196, 0.701, 0.9491, 0.701, 0.8911, 0.7174, 0.8911, 0.701, 0.9196, 0.701, 0.9344, 0.7174, 0.9344, 0.7174, 0.9491, 0.701, 0.9777, 0.701, 0.9777, 0.7174, 0.8038, 0.9731, 0.8038, 0.9683, 0.8467, 0.9683, 0.8467, 0.9731, 0.8467, 0.9731, 0.8467, 0.9683, 0.8897, 0.9683, 0.8897, 0.9731, 0.9777, 0.701, 0.9491, 0.701, 0.9491, 0.6934, 0.9777, 0.6934, 0.9777, 0.6358, 0.9491, 0.6358, 0.9491, 0.6281, 0.9777, 0.6281, 0.9491, 0.701, 0.9196, 0.701, 0.9196, 0.6934, 0.9491, 0.6934, 0.9491, 0.6358, 0.9196, 0.6358, 0.9196, 0.6281, 0.9491, 0.6281, 0.9196, 0.701, 0.8911, 0.701, 0.8911, 0.6934, 0.9196, 0.6934, 0.9196, 0.6358, 0.8911, 0.6358, 0.8911, 0.6281, 0.9196, 0.6281, 0.9491, 0.6745, 0.9777, 0.6745, 0.9777, 0.6934, 0.9491, 0.6934, 0.9777, 0.6745, 0.9491, 0.6745, 0.9491, 0.6546, 0.9777, 0.6546, 0.9777, 0.6546, 0.9491, 0.6546, 0.9491, 0.6358, 0.9777, 0.6358, 0.9491, 0.6934, 0.9196, 0.6934, 0.9196, 0.6745, 0.9491, 0.6745, 0.9491, 0.6745, 0.9196, 0.6745, 0.9196, 0.6546, 0.9491, 0.6546, 0.9491, 0.6546, 0.9196, 0.6546, 0.9196, 0.6358, 0.9491, 0.6358, 0.9196, 0.6934, 0.8911, 0.6934, 0.8911, 0.6745, 0.9196, 0.6745, 0.9196, 0.6745, 0.8911, 0.6745, 0.8911, 0.6546, 0.9196, 0.6546, 0.9196, 0.6546, 0.8911, 0.6546, 0.8911, 0.6358, 0.9196, 0.6358, 0.8038, 0.794, 0.8253, 0.794, 0.8038, 0.8738, 0.8253, 0.794, 0.8467, 0.8738, 0.8038, 0.8738, 0.8897, 0.794, 0.8897, 0.8738, 0.8682, 0.794, 0.8897, 0.8738, 0.8467, 0.8738, 0.8682, 0.794, 0.8897, 0.794, 0.9112, 0.794, 0.8897, 0.8738, 0.9112, 0.794, 0.9327, 0.8738, 0.8897, 0.8738, 0.9756, 0.794, 0.9756, 0.8738, 0.9542, 0.794, 0.9756, 0.8738, 0.9327, 0.8738, 0.9542, 0.794, 0.632, 0.794, 0.6535, 0.794, 0.632, 0.8738, 0.6535, 0.794, 0.6749, 0.8738, 0.632, 0.8738, 0.7179, 0.794, 0.7179, 0.8738, 0.6964, 0.794, 0.7179, 0.8738, 0.6749, 0.8738, 0.6964, 0.794, 0.7179, 0.794, 0.7394, 0.794, 0.7179, 0.8738, 0.7394, 0.794, 0.7609, 0.8738, 0.7179, 0.8738, 0.8038, 0.794, 0.8038, 0.8738, 0.7823, 0.794, 0.8038, 0.8738, 0.7609, 0.8738, 0.7823, 0.794, 0.02504, 0.6628, 0.02504, 0.6537, 0.06439, 0.6537, 0.06439, 0.6628, 0.02504, 0.6537, 0.02504, 0.6445, 0.06439, 0.6445, 0.06439, 0.6537, 0.06439, 0.6628, 0.06439, 0.6537, 0.1013, 0.6537, 0.1013, 0.6628, 0.06439, 0.6537, 0.06439, 0.6445, 0.1013, 0.6445, 0.1013, 0.6537, 0.1013, 0.6628, 0.1013, 0.6537, 0.1382, 0.6537, 0.1382, 0.6628, 0.1013, 0.6537, 0.1013, 0.6445, 0.1382, 0.6445, 0.1382, 0.6537, 0.1382, 0.6628, 0.1382, 0.6537, 0.173, 0.6537, 0.173, 0.6628, 0.1382, 0.6537, 0.1382, 0.6445, 0.173, 0.6445, 0.173, 0.6537, 0.173, 0.6628, 0.173, 0.6537, 0.2079, 0.6537, 0.2079, 0.6628, 0.173, 0.6537, 0.173, 0.6445, 0.2079, 0.6445, 0.2079, 0.6537, 0.2079, 0.6628, 0.2079, 0.6537, 0.2445, 0.6537, 0.2445, 0.6628, 0.2079, 0.6537, 0.2079, 0.6445, 0.2445, 0.6445, 0.2445, 0.6537, 0.2445, 0.6628, 0.2445, 0.6537, 0.2811, 0.6537, 0.2811, 0.6628, 0.2445, 0.6537, 0.2445, 0.6445, 0.2811, 0.6445, 0.2811, 0.6537, 0.2811, 0.6628, 0.2811, 0.6537, 0.3197, 0.6537, 0.3197, 0.6628, 0.2811, 0.6537, 0.2811, 0.6445, 0.3197, 0.6445, 0.3197, 0.6537, 0.3197, 0.6628, 0.3197, 0.6537, 0.3583, 0.6537, 0.3583, 0.6628, 0.3197, 0.6537, 0.3197, 0.6445, 0.3583, 0.6445, 0.3583, 0.6537, 0.3583, 0.6628, 0.3583, 0.6537, 0.3949, 0.6537, 0.3949, 0.6628, 0.3583, 0.6537, 0.3583, 0.6445, 0.3949, 0.6445, 0.3949, 0.6537, 0.3949, 0.6628, 0.3949, 0.6537, 0.4315, 0.6537, 0.4315, 0.6628, 0.3949, 0.6537, 0.3949, 0.6445, 0.4315, 0.6445, 0.4315, 0.6537, 0.4315, 0.6628, 0.4315, 0.6537, 0.4664, 0.6537, 0.4664, 0.6628, 0.4315, 0.6537, 0.4315, 0.6445, 0.4664, 0.6445, 0.4664, 0.6537, 0.4664, 0.6628, 0.4664, 0.6537, 0.5012, 0.6537, 0.5012, 0.6628, 0.4664, 0.6537, 0.4664, 0.6445, 0.5012, 0.6445, 0.5012, 0.6537, 0.5012, 0.6628, 0.5012, 0.6537, 0.5381, 0.6537, 0.5381, 0.6628, 0.5012, 0.6537, 0.5012, 0.6445, 0.5381, 0.6445, 0.5381, 0.6537, 0.5381, 0.6628, 0.5381, 0.6537, 0.575, 0.6537, 0.575, 0.6628, 0.5381, 0.6537, 0.5381, 0.6445, 0.575, 0.6445, 0.575, 0.6537, 0.575, 0.6628, 0.575, 0.6537, 0.6144, 0.6537, 0.6144, 0.6628, 0.575, 0.6537, 0.575, 0.6445, 0.6144, 0.6445, 0.6144, 0.6537, 0.3197, 0.6994, 0.3197, 0.7085, 0.2811, 0.7085, 0.2811, 0.6994, 0.3197, 0.7085, 0.3197, 0.7176, 0.2811, 0.7176, 0.2811, 0.7085, 0.2811, 0.6994, 0.2811, 0.7085, 0.2445, 0.7085, 0.2445, 0.6994, 0.2811, 0.7085, 0.2811, 0.7176, 0.2445, 0.7176, 0.2445, 0.7085, 0.2445, 0.6994, 0.2445, 0.7085, 0.2079, 0.7085, 0.2079, 0.6994, 0.2445, 0.7085, 0.2445, 0.7176, 0.2079, 0.7176, 0.2079, 0.7085, 0.2079, 0.6994, 0.2079, 0.7085, 0.173, 0.7085, 0.173, 0.6994, 0.2079, 0.7085, 0.2079, 0.7176, 0.173, 0.7176, 0.173, 0.7085, 0.173, 0.6994, 0.173, 0.7085, 0.1382, 0.7085, 0.1382, 0.6994, 0.173, 0.7085, 0.173, 0.7176, 0.1382, 0.7176, 0.1382, 0.7085, 0.1382, 0.6994, 0.1382, 0.7085, 0.1013, 0.7085, 0.1013, 0.6994, 0.1382, 0.7085, 0.1382, 0.7176, 0.1013, 0.7176, 0.1013, 0.7085, 0.1013, 0.6994, 0.1013, 0.7085, 0.06439, 0.7085, 0.06439, 0.6994, 0.1013, 0.7085, 0.1013, 0.7176, 0.06439, 0.7176, 0.06439, 0.7085, 0.06439, 0.6994, 0.06439, 0.7085, 0.02504, 0.7085, 0.02504, 0.6994, 0.06439, 0.7085, 0.06439, 0.7176, 0.02504, 0.7176, 0.02504, 0.7085, 0.6144, 0.6994, 0.6144, 0.7085, 0.575, 0.7085, 0.575, 0.6994, 0.6144, 0.7085, 0.6144, 0.7176, 0.575, 0.7176, 0.575, 0.7085, 0.575, 0.6994, 0.575, 0.7085, 0.5381, 0.7085, 0.5381, 0.6994, 0.575, 0.7085, 0.575, 0.7176, 0.5381, 0.7176, 0.5381, 0.7085, 0.5381, 0.6994, 0.5381, 0.7085, 0.5012, 0.7085, 0.5012, 0.6994, 0.5381, 0.7085, 0.5381, 0.7176, 0.5012, 0.7176, 0.5012, 0.7085, 0.5012, 0.6994, 0.5012, 0.7085, 0.4664, 0.7085, 0.4664, 0.6994, 0.5012, 0.7085, 0.5012, 0.7176, 0.4664, 0.7176, 0.4664, 0.7085, 0.4664, 0.6994, 0.4664, 0.7085, 0.4315, 0.7085, 0.4315, 0.6994, 0.4664, 0.7085, 0.4664, 0.7176, 0.4315, 0.7176, 0.4315, 0.7085, 0.4315, 0.6994, 0.4315, 0.7085, 0.3949, 0.7085, 0.3949, 0.6994, 0.4315, 0.7085, 0.4315, 0.7176, 0.3949, 0.7176, 0.3949, 0.7085, 0.3949, 0.6994, 0.3949, 0.7085, 0.3583, 0.7085, 0.3583, 0.6994, 0.3949, 0.7085, 0.3949, 0.7176, 0.3583, 0.7176, 0.3583, 0.7085, 0.3583, 0.6994, 0.3583, 0.7085, 0.3197, 0.7085, 0.3197, 0.6994, 0.3583, 0.7085, 0.3583, 0.7176, 0.3197, 0.7176, 0.3197, 0.7085])
me_sport_bottle.materials.append(mat_sp_btl)
me_sport_bottle.use_remesh_preserve_volume = False
me_sport_bottle.use_remesh_preserve_attributes = False
me_sport_bottle.use_mirror_vertex_groups = False
me_sport_bottle.update()

# ---- objects
ob_sport_bottle = bpy.data.objects.new('Sport_Bottle', me_sport_bottle)
ob_empty = bpy.data.objects.new('Empty', None)

# ---- transforms, parenting, visibility, modifiers, constraints
ob_sport_bottle.location = (0.0, 0.0, 0.0)
ob_sport_bottle.lock_rotations_4d = False
ob_sport_bottle.empty_display_type = 'ARROWS'
ob_sport_bottle.lineart.crease_threshold = 0.0
ob_empty.location = (0.00726, -0.03295, 0.05912)
ob_empty.rotation_euler = (0.0, -0.0, -0.7382)
ob_empty.lock_rotations_4d = False
ob_empty.empty_display_type = 'ARROWS'
ob_empty.empty_image_offset = (0.0, 0.0)
ob_empty.lineart.crease_threshold = 0.0

# ---- collection membership
col_collection_1.objects.link(ob_sport_bottle)
col_collection_10.objects.link(ob_empty)

# ---- scene / render settings (as saved in the file)
scene.frame_start = 1; scene.frame_end = 250; scene.frame_set(232)
scene.render.engine = 'BLENDER_EEVEE_NEXT'
scene.render.image_settings.file_format = 'JPEG'
scene.render.image_settings.color_mode = 'RGB'
scene.render.image_settings.compression = 90
scene.render.resolution_x = 600
scene.render.resolution_y = 600
scene.render.pixel_aspect_x = 100.0
scene.render.pixel_aspect_y = 100.0
scene.render.fps = 25
scene.render.dither_intensity = 0.0
scene.render.use_compositing = False
scene.render.use_sequencer = False
scene.render.bake_margin = 2
scene.render.bake_bias = 0.0
scene.render.use_stamp_time = False
scene.render.use_stamp_date = False
scene.render.use_stamp_frame = False
scene.render.use_stamp_camera = False
scene.render.use_stamp_scene = False
scene.render.use_stamp_filename = False
scene.render.use_stamp_render_time = False
scene.render.stamp_font_size = 0
scene.cycles.use_denoising = False
scene.cycles.samples = 10
scene.cycles.sampling_pattern = 'TABULATED_SOBOL'
scene.cycles.light_sampling_threshold = 0.0
scene.cycles.use_adaptive_sampling = False
scene.cycles.use_light_tree = False
scene.cycles.blur_glossy = 0.0
scene.cycles.volume_bounces = 1
scene.cycles.pixel_filter_type = 'GAUSSIAN'
scene.cycles.sample_clamp_indirect = 0.0
scene.view_settings.view_transform = 'Raw'
bpy.context.view_layer.update()

# ---- added for rendering (the .blend has no active camera): camera
cam_auto = bpy.data.cameras.new('AutoCamera')
cam_auto.lens = 50.0
cam_auto.sensor_width = 36.0
cam_auto.clip_end = 1000.0
ob_auto_camera = bpy.data.objects.new('AutoCamera', cam_auto)
scene.collection.objects.link(ob_auto_camera)
ob_auto_camera.location = (9.58629, -11.5035, 7.66903)
ob_auto_camera.rotation_euler = (1.09748, -7.21219e-08, 0.694738)
scene.camera = ob_auto_camera
bpy.context.view_layer.update()
